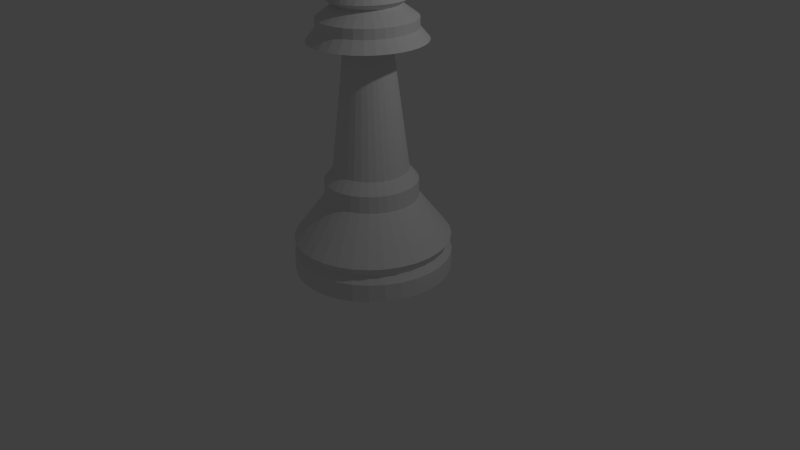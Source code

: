 # Source: king.blend  (saved by Blender 2.69.0; exported with 4.5.12 LTS)
import bpy
from mathutils import Matrix  # noqa: F401  (used for matrix-valued properties, if any)

bpy.ops.wm.read_factory_settings(use_empty=True)
scene = bpy.context.scene
scene.name = 'Scene'

# ---- collections
col_collection_1 = bpy.data.collections.new('Collection 1'); scene.collection.children.link(col_collection_1)

# ---- materials (node trees are filled in below, after node groups)
mat_material_001 = bpy.data.materials.new('Material.001')
mat_material_001.alpha_threshold = 0.0
mat_material_001.use_transparent_shadow = False
mat_material_001.roughness = 0.5
mat_material_001.specular_intensity = 1.0
mat_material_001.line_color = (0.0, 0.0, 0.0, 1.0)

# ---- material node trees

# ---- world
world_world = bpy.data.worlds.new('World'); scene.world = world_world
world_world.color = (0.05088, 0.05088, 0.05088)
world_world.use_sun_shadow = False
world_world.sun_shadow_jitter_overblur = 0.0
world_world.cycles.sampling_method = 'MANUAL'
world_world.cycles.sample_map_resolution = 256

# ---- cameras
cam_camera = bpy.data.cameras.new('Camera')
cam_camera.clip_end = 100.0
cam_camera.lens = 35.0
cam_camera.sensor_width = 32.0
cam_camera.sensor_height = 18.0
cam_camera.ortho_scale = 7.314
cam_camera.dof.focus_distance = 0.0
cam_camera.dof.aperture_fstop = 128.0

# ---- lights
light_lamp = bpy.data.lights.new('Lamp', 'POINT')
light_lamp.transmission_factor = 0.0
light_lamp.cutoff_distance = 30.0
light_lamp.energy = 100.0
light_lamp.shadow_buffer_clip_start = 1.001
light_lamp.shadow_soft_size = 0.1
light_lamp.shadow_maximum_resolution = 0.006
light_lamp.use_absolute_resolution = True
light_lamp.cycles.use_multiple_importance_sampling = False

# ---- meshes
me_cylinder_001 = bpy.data.meshes.new('Cylinder.001')
me_cylinder_001.from_pydata([(0.0, 1.0, -1.0), (0.0, 1.0, 1.0), (0.1951, 0.9808, -1.0), (0.1951, 0.9808, 1.0), (0.3827, 0.9239, -1.0), (0.3827, 0.9239, 1.0), (0.5556, 0.8315, -1.0), (0.5556, 0.8315, 1.0), (0.7071, 0.7071, -1.0), (0.7071, 0.7071, 1.0), (0.8315, 0.5556, -1.0), (0.8315, 0.5556, 1.0), (0.9239, 0.3827, -1.0), (0.9239, 0.3827, 1.0), (0.9808, 0.1951, -1.0), (0.9808, 0.1951, 1.0), (1.0, 7.55e-08, -1.0), (1.0, 7.55e-08, 1.0), (0.9808, -0.1951, -1.0), (0.9808, -0.1951, 1.0), (0.9239, -0.3827, -1.0), (0.9239, -0.3827, 1.0), (0.8315, -0.5556, -1.0), (0.8315, -0.5556, 1.0), (0.7071, -0.7071, -1.0), (0.7071, -0.7071, 1.0), (0.5556, -0.8315, -1.0), (0.5556, -0.8315, 1.0), (0.3827, -0.9239, -1.0), (0.3827, -0.9239, 1.0), (0.1951, -0.9808, -1.0), (0.1951, -0.9808, 1.0), (-3.258e-07, -1.0, -1.0), (-3.258e-07, -1.0, 1.0), (-0.1951, -0.9808, -1.0), (-0.1951, -0.9808, 1.0), (-0.3827, -0.9239, -1.0), (-0.3827, -0.9239, 1.0), (-0.5556, -0.8315, -1.0), (-0.5556, -0.8315, 1.0), (-0.7071, -0.7071, -1.0), (-0.7071, -0.7071, 1.0), (-0.8315, -0.5556, -1.0), (-0.8315, -0.5556, 1.0), (-0.9239, -0.3827, -1.0), (-0.9239, -0.3827, 1.0), (-0.9808, -0.1951, -1.0), (-0.9808, -0.1951, 1.0), (-1.0, 9.656e-07, -1.0), (-1.0, 9.656e-07, 1.0), (-0.9808, 0.1951, -1.0), (-0.9808, 0.1951, 1.0), (-0.9239, 0.3827, -1.0), (-0.9239, 0.3827, 1.0), (-0.8315, 0.5556, -1.0), (-0.8315, 0.5556, 1.0), (-0.7071, 0.7071, -1.0), (-0.7071, 0.7071, 1.0), (-0.5556, 0.8315, -1.0), (-0.5556, 0.8315, 1.0), (-0.3827, 0.9239, -1.0), (-0.3827, 0.9239, 1.0), (-0.1951, 0.9808, -1.0), (-0.1951, 0.9808, 1.0), (0.0, 1.0, 1.0), (0.1951, 0.9808, 1.0), (0.3827, 0.9239, 1.0), (0.5556, 0.8315, 1.0), (0.7071, 0.7071, 1.0), (0.8315, 0.5556, 1.0), (0.9239, 0.3827, 1.0), (0.9808, 0.1951, 1.0), (1.0, 7.55e-08, 1.0), (0.9808, -0.1951, 1.0), (0.9239, -0.3827, 1.0), (0.8315, -0.5556, 1.0), (0.7071, -0.7071, 1.0), (0.5556, -0.8315, 1.0), (0.3827, -0.9239, 1.0), (0.1951, -0.9808, 1.0), (-3.258e-07, -1.0, 1.0), (-0.1951, -0.9808, 1.0), (-0.3827, -0.9239, 1.0), (-0.5556, -0.8315, 1.0), (-0.7071, -0.7071, 1.0), (-0.8315, -0.5556, 1.0), (-0.9239, -0.3827, 1.0), (-0.9808, -0.1951, 1.0), (-1.0, 9.656e-07, 1.0), (-0.9808, 0.1951, 1.0), (-0.9239, 0.3827, 1.0), (-0.8315, 0.5556, 1.0), (-0.7071, 0.7071, 1.0), (-0.5556, 0.8315, 1.0), (-0.3827, 0.9239, 1.0), (-0.1951, 0.9808, 1.0), (7.278e-09, 0.935, 1.783), (0.1824, 0.9171, 1.783), (0.3578, 0.8639, 1.783), (0.5195, 0.7775, 1.783), (0.6612, 0.6612, 1.783), (0.7775, 0.5195, 1.783), (0.8639, 0.3578, 1.783), (0.9171, 0.1824, 1.783), (0.935, 8.911e-08, 1.783), (0.9171, -0.1824, 1.783), (0.8639, -0.3578, 1.783), (0.7775, -0.5195, 1.783), (0.6612, -0.6612, 1.783), (0.5195, -0.7775, 1.783), (0.3578, -0.8639, 1.783), (0.1824, -0.9171, 1.783), (-2.974e-07, -0.935, 1.783), (-0.1824, -0.9171, 1.783), (-0.3578, -0.8639, 1.783), (-0.5195, -0.7775, 1.783), (-0.6612, -0.6612, 1.783), (-0.7775, -0.5195, 1.783), (-0.8639, -0.3578, 1.783), (-0.9171, -0.1824, 1.783), (-0.935, 9.214e-07, 1.783), (-0.9171, 0.1824, 1.783), (-0.8639, 0.3578, 1.783), (-0.7775, 0.5195, 1.783), (-0.6612, 0.6612, 1.783), (-0.5195, 0.7775, 1.783), (-0.3578, 0.8639, 1.783), (-0.1824, 0.9171, 1.783), (-1.973e-10, 0.9929, 2.785), (0.1937, 0.9738, 2.785), (0.38, 0.9173, 2.785), (0.5516, 0.8255, 2.785), (0.7021, 0.7021, 2.785), (0.8255, 0.5516, 2.785), (0.9173, 0.38, 2.785), (0.9738, 0.1937, 2.785), (0.9929, 7.768e-08, 2.785), (0.9738, -0.1937, 2.785), (0.9173, -0.38, 2.785), (0.8255, -0.5516, 2.785), (0.7021, -0.7021, 2.785), (0.5516, -0.8255, 2.785), (0.38, -0.9173, 2.785), (0.1937, -0.9738, 2.785), (-3.237e-07, -0.9929, 2.785), (-0.1937, -0.9738, 2.785), (-0.38, -0.9173, 2.785), (-0.5516, -0.8255, 2.785), (-0.7021, -0.7021, 2.785), (-0.8255, -0.5516, 2.785), (-0.9173, -0.38, 2.785), (-0.9738, -0.1937, 2.785), (-0.9929, 9.614e-07, 2.785), (-0.9738, 0.1937, 2.785), (-0.9173, 0.38, 2.785), (-0.8255, 0.5516, 2.785), (-0.7021, 0.7021, 2.785), (-0.5516, 0.8255, 2.785), (-0.38, 0.9173, 2.785), (-0.1937, 0.9738, 2.785), (1.279e-08, 0.585, 7.436), (0.1141, 0.5738, 7.436), (0.2239, 0.5405, 7.436), (0.325, 0.4864, 7.436), (0.4137, 0.4137, 7.436), (0.4864, 0.325, 7.436), (0.5405, 0.2239, 7.436), (0.5738, 0.1141, 7.436), (0.585, 1.812e-07, 7.436), (0.5738, -0.1141, 7.436), (0.5405, -0.2239, 7.436), (0.4864, -0.325, 7.436), (0.4137, -0.4137, 7.436), (0.325, -0.4864, 7.436), (0.2239, -0.5405, 7.436), (0.1141, -0.5738, 7.436), (-1.778e-07, -0.585, 7.436), (-0.1141, -0.5738, 7.436), (-0.2239, -0.5405, 7.436), (-0.325, -0.4864, 7.436), (-0.4137, -0.4137, 7.436), (-0.4864, -0.325, 7.436), (-0.5405, -0.2239, 7.436), (-0.5738, -0.1141, 7.436), (-0.585, 7.019e-07, 7.436), (-0.5738, 0.1141, 7.436), (-0.5405, 0.2239, 7.436), (-0.4864, 0.325, 7.436), (-0.4137, 0.4137, 7.436), (-0.325, 0.4864, 7.436), (-0.2239, 0.5405, 7.436), (-0.1141, 0.5738, 7.436), (1.698e-08, 0.585, 9.318), (0.1141, 0.5738, 9.318), (0.2239, 0.5405, 9.318), (0.325, 0.4864, 9.318), (0.4137, 0.4137, 9.318), (0.4864, 0.325, 9.318), (0.5405, 0.2239, 9.318), (0.5738, 0.1141, 9.318), (0.585, 1.812e-07, 9.318), (0.5738, -0.1141, 9.318), (0.5405, -0.2239, 9.318), (0.4864, -0.325, 9.318), (0.4137, -0.4137, 9.318), (0.325, -0.4864, 9.318), (0.2239, -0.5405, 9.318), (0.1141, -0.5738, 9.318), (-1.736e-07, -0.585, 9.318), (-0.1141, -0.5738, 9.318), (-0.2239, -0.5405, 9.318), (-0.325, -0.4864, 9.318), (-0.4137, -0.4137, 9.318), (-0.4864, -0.325, 9.318), (-0.5405, -0.2239, 9.318), (-0.5738, -0.1141, 9.318), (-0.585, 7.019e-07, 9.318), (-0.5738, 0.1141, 9.318), (-0.5405, 0.2239, 9.318), (-0.4864, 0.325, 9.318), (-0.4137, 0.4137, 9.318), (-0.325, 0.4864, 9.318), (-0.2239, 0.5405, 9.318), (-0.1141, 0.5738, 9.318), (1.698e-08, 0.585, 9.318), (0.1141, 0.5738, 9.318), (0.2239, 0.5405, 9.318), (0.325, 0.4864, 9.318), (0.4137, 0.4137, 9.318), (0.4864, 0.325, 9.318), (0.5405, 0.2239, 9.318), (0.5738, 0.1141, 9.318), (0.585, 1.812e-07, 9.318), (0.5738, -0.1141, 9.318), (0.5405, -0.2239, 9.318), (0.4864, -0.325, 9.318), (0.4137, -0.4137, 9.318), (0.325, -0.4864, 9.318), (0.2239, -0.5405, 9.318), (0.1141, -0.5738, 9.318), (-1.736e-07, -0.585, 9.318), (-0.1141, -0.5738, 9.318), (-0.2239, -0.5405, 9.318), (-0.325, -0.4864, 9.318), (-0.4137, -0.4137, 9.318), (-0.4864, -0.325, 9.318), (-0.5405, -0.2239, 9.318), (-0.5738, -0.1141, 9.318), (-0.585, 7.019e-07, 9.318), (-0.5738, 0.1141, 9.318), (-0.5405, 0.2239, 9.318), (-0.4864, 0.325, 9.318), (-0.4137, 0.4137, 9.318), (-0.325, 0.4864, 9.318), (-0.2239, 0.5405, 9.318), (-0.1141, 0.5738, 9.318), (1.209e-08, 0.4726, 10.54), (0.0922, 0.4635, 10.54), (0.1808, 0.4366, 10.54), (0.2626, 0.3929, 10.54), (0.3342, 0.3342, 10.54), (0.3929, 0.2626, 10.54), (0.4366, 0.1808, 10.54), (0.4635, 0.0922, 10.54), (0.4726, 2.105e-07, 10.54), (0.4635, -0.0922, 10.54), (0.4366, -0.1808, 10.54), (0.3929, -0.2626, 10.54), (0.3342, -0.3342, 10.54), (0.2626, -0.3929, 10.54), (0.1808, -0.4366, 10.54), (0.0922, -0.4635, 10.54), (-1.419e-07, -0.4726, 10.54), (-0.0922, -0.4635, 10.54), (-0.1808, -0.4366, 10.54), (-0.2626, -0.3929, 10.54), (-0.3342, -0.3342, 10.54), (-0.3929, -0.2626, 10.54), (-0.4366, -0.1808, 10.54), (-0.4635, -0.0922, 10.54), (-0.4726, 6.311e-07, 10.54), (-0.4635, 0.0922, 10.54), (-0.4366, 0.1809, 10.54), (-0.3929, 0.2626, 10.54), (-0.3342, 0.3342, 10.54), (-0.2626, 0.3929, 10.54), (-0.1808, 0.4366, 10.54), (-0.0922, 0.4635, 10.54), (2.932e-07, 0.2946, 23.44), (0.05748, 0.289, 23.44), (0.1127, 0.2722, 23.44), (0.1637, 0.245, 23.44), (0.2083, 0.2083, 23.44), (0.245, 0.1637, 23.44), (0.2722, 0.1127, 23.44), (0.289, 0.05748, 23.44), (0.2946, 2.48e-07, 23.44), (0.289, -0.05748, 23.44), (0.2722, -0.1127, 23.44), (0.245, -0.1637, 23.44), (0.2083, -0.2083, 23.44), (0.1637, -0.245, 23.44), (0.1127, -0.2722, 23.44), (0.05748, -0.289, 23.44), (1.972e-07, -0.2946, 23.44), (-0.05748, -0.289, 23.44), (-0.1127, -0.2722, 23.44), (-0.1637, -0.245, 23.44), (-0.2083, -0.2083, 23.44), (-0.245, -0.1637, 23.44), (-0.2722, -0.1127, 23.44), (-0.289, -0.05748, 23.44), (-0.2946, 5.102e-07, 23.44), (-0.289, 0.05748, 23.44), (-0.2722, 0.1127, 23.44), (-0.245, 0.1637, 23.44), (-0.2083, 0.2083, 23.44), (-0.1637, 0.245, 23.44), (-0.1127, 0.2722, 23.44), (-0.05748, 0.289, 23.44), (2.088e-07, 0.7218, 24.36), (0.1408, 0.708, 24.36), (0.2762, 0.6669, 24.36), (0.401, 0.6002, 24.36), (0.5104, 0.5104, 24.36), (0.6002, 0.401, 24.36), (0.6669, 0.2762, 24.36), (0.708, 0.1408, 24.36), (0.7218, 1.484e-07, 24.36), (0.708, -0.1408, 24.36), (0.6669, -0.2762, 24.36), (0.6002, -0.401, 24.36), (0.5104, -0.5104, 24.36), (0.401, -0.6002, 24.36), (0.2762, -0.6669, 24.36), (0.1408, -0.708, 24.36), (-2.645e-08, -0.7218, 24.36), (-0.1408, -0.708, 24.36), (-0.2762, -0.6669, 24.36), (-0.401, -0.6002, 24.36), (-0.5104, -0.5104, 24.36), (-0.6002, -0.401, 24.36), (-0.6669, -0.2762, 24.36), (-0.708, -0.1408, 24.36), (-0.7218, 7.909e-07, 24.36), (-0.708, 0.1408, 24.36), (-0.6669, 0.2762, 24.36), (-0.6002, 0.401, 24.36), (-0.5104, 0.5104, 24.36), (-0.401, 0.6002, 24.36), (-0.2762, 0.6669, 24.36), (-0.1408, 0.708, 24.36), (1.564e-07, 0.6028, 25.57), (0.1176, 0.5912, 25.57), (0.2307, 0.5569, 25.57), (0.3349, 0.5012, 25.57), (0.4262, 0.4262, 25.57), (0.5012, 0.3349, 25.57), (0.5569, 0.2307, 25.57), (0.5912, 0.1176, 25.57), (0.6028, 1.703e-07, 25.57), (0.5912, -0.1176, 25.57), (0.5569, -0.2307, 25.57), (0.5012, -0.3349, 25.57), (0.4262, -0.4262, 25.57), (0.3349, -0.5012, 25.57), (0.2307, -0.5569, 25.57), (0.1176, -0.5912, 25.57), (-4.004e-08, -0.6028, 25.57), (-0.1176, -0.5912, 25.57), (-0.2307, -0.5569, 25.57), (-0.3349, -0.5012, 25.57), (-0.4262, -0.4262, 25.57), (-0.5012, -0.3349, 25.57), (-0.5569, -0.2307, 25.57), (-0.5912, -0.1176, 25.57), (-0.6028, 7.069e-07, 25.57), (-0.5912, 0.1176, 25.57), (-0.5569, 0.2307, 25.57), (-0.5012, 0.3349, 25.57), (-0.4262, 0.4262, 25.57), (-0.3349, 0.5012, 25.57), (-0.2307, 0.5569, 25.57), (-0.1176, 0.5912, 25.57), (1.182e-07, 0.6028, 26.62), (0.1176, 0.5912, 26.62), (0.2307, 0.5569, 26.62), (0.3349, 0.5012, 26.62), (0.4262, 0.4262, 26.62), (0.5012, 0.3349, 26.62), (0.5569, 0.2307, 26.62), (0.5912, 0.1176, 26.62), (0.6028, 1.703e-07, 26.62), (0.5912, -0.1176, 26.62), (0.5569, -0.2307, 26.62), (0.5012, -0.3349, 26.62), (0.4262, -0.4262, 26.62), (0.3349, -0.5012, 26.62), (0.2307, -0.5569, 26.62), (0.1176, -0.5912, 26.62), (-7.822e-08, -0.6028, 26.62), (-0.1176, -0.5912, 26.62), (-0.2307, -0.5569, 26.62), (-0.3349, -0.5012, 26.62), (-0.4262, -0.4262, 26.62), (-0.5012, -0.3349, 26.62), (-0.5569, -0.2307, 26.62), (-0.5912, -0.1176, 26.62), (-0.6028, 7.069e-07, 26.62), (-0.5912, 0.1176, 26.62), (-0.5569, 0.2307, 26.62), (-0.5012, 0.3349, 26.62), (-0.4262, 0.4262, 26.62), (-0.3349, 0.5012, 26.62), (-0.2307, 0.5569, 26.62), (-0.1176, 0.5912, 26.62), (7.637e-08, 0.3981, 27.94), (0.07767, 0.3905, 27.94), (0.1524, 0.3678, 27.94), (0.2212, 0.331, 27.94), (0.2815, 0.2815, 27.94), (0.331, 0.2212, 27.94), (0.3678, 0.1524, 27.94), (0.3905, 0.07767, 27.94), (0.3981, 2.067e-07, 27.94), (0.3905, -0.07767, 27.94), (0.3678, -0.1524, 27.94), (0.331, -0.2212, 27.94), (0.2815, -0.2815, 27.94), (0.2212, -0.331, 27.94), (0.1524, -0.3678, 27.94), (0.07767, -0.3905, 27.94), (-5.335e-08, -0.3981, 27.94), (-0.07767, -0.3905, 27.94), (-0.1524, -0.3678, 27.94), (-0.2212, -0.331, 27.94), (-0.2815, -0.2815, 27.94), (-0.331, -0.2212, 27.94), (-0.3678, -0.1524, 27.94), (-0.3905, -0.07767, 27.94), (-0.3981, 5.611e-07, 27.94), (-0.3905, 0.07767, 27.94), (-0.3678, 0.1524, 27.94), (-0.331, 0.2212, 27.94), (-0.2815, 0.2815, 27.94), (-0.2212, 0.331, 27.94), (-0.1524, 0.3678, 27.94), (-0.07767, 0.3905, 27.94), (6.879e-08, 0.4902, 28.54), (0.09563, 0.4807, 28.54), (0.1876, 0.4529, 28.54), (0.2723, 0.4076, 28.54), (0.3466, 0.3466, 28.54), (0.4076, 0.2723, 28.54), (0.4529, 0.1876, 28.54), (0.4807, 0.09563, 28.54), (0.4902, 1.912e-07, 28.54), (0.4807, -0.09563, 28.54), (0.4529, -0.1876, 28.54), (0.4076, -0.2723, 28.54), (0.3466, -0.3466, 28.54), (0.2723, -0.4076, 28.54), (0.1876, -0.4529, 28.54), (0.09563, -0.4807, 28.54), (-9.092e-08, -0.4902, 28.54), (-0.09563, -0.4807, 28.54), (-0.1876, -0.4529, 28.54), (-0.2723, -0.4076, 28.54), (-0.3466, -0.3466, 28.54), (-0.4076, -0.2723, 28.54), (-0.4529, -0.1876, 28.54), (-0.4807, -0.09563, 28.54), (-0.4902, 6.275e-07, 28.54), (-0.4807, 0.09563, 28.54), (-0.4529, 0.1876, 28.54), (-0.4076, 0.2723, 28.54), (-0.3466, 0.3466, 28.54), (-0.2723, 0.4076, 28.54), (-0.1876, 0.4529, 28.54), (-0.09563, 0.4807, 28.54), (7.628e-08, 0.4478, 29.22), (0.08735, 0.4392, 29.22), (0.1714, 0.4137, 29.22), (0.2488, 0.3723, 29.22), (0.3166, 0.3166, 29.22), (0.3723, 0.2488, 29.22), (0.4137, 0.1714, 29.22), (0.4392, 0.08735, 29.22), (0.4478, 1.998e-07, 29.22), (0.4392, -0.08735, 29.22), (0.4137, -0.1714, 29.22), (0.3723, -0.2488, 29.22), (0.3166, -0.3166, 29.22), (0.2488, -0.3723, 29.22), (0.1714, -0.4137, 29.22), (0.08735, -0.4392, 29.22), (-6.962e-08, -0.4478, 29.22), (-0.08735, -0.4392, 29.22), (-0.1714, -0.4137, 29.22), (-0.2488, -0.3723, 29.22), (-0.3166, -0.3166, 29.22), (-0.3723, -0.2488, 29.22), (-0.4137, -0.1714, 29.22), (-0.4392, -0.08735, 29.22), (-0.4478, 5.984e-07, 29.22), (-0.4392, 0.08735, 29.22), (-0.4137, 0.1714, 29.22), (-0.3723, 0.2488, 29.22), (-0.3166, 0.3166, 29.22), (-0.2488, 0.3723, 29.22), (-0.1714, 0.4137, 29.22), (-0.08735, 0.4392, 29.22), (4.755e-07, 0.6816, 35.46), (0.133, 0.6685, 35.46), (0.2609, 0.6298, 35.46), (0.3787, 0.5668, 35.46), (0.482, 0.482, 35.46), (0.5668, 0.3787, 35.46), (0.6298, 0.2609, 35.46), (0.6685, 0.133, 35.46), (0.6816, 1.626e-07, 35.46), (0.6685, -0.133, 35.46), (0.6298, -0.2609, 35.46), (0.5668, -0.3787, 35.46), (0.482, -0.482, 35.46), (0.3787, -0.5668, 35.46), (0.2609, -0.6298, 35.46), (0.133, -0.6685, 35.46), (2.534e-07, -0.6816, 35.46), (-0.133, -0.6685, 35.46), (-0.2609, -0.6298, 35.46), (-0.3787, -0.5668, 35.46), (-0.482, -0.482, 35.46), (-0.5668, -0.3787, 35.46), (-0.6298, -0.2609, 35.46), (-0.6685, -0.133, 35.46), (-0.6816, 7.694e-07, 35.46), (-0.6685, 0.133, 35.46), (-0.6298, 0.2609, 35.46), (-0.5668, 0.3787, 35.46), (-0.482, 0.482, 35.46), (-0.3787, 0.5668, 35.46), (-0.2609, 0.6298, 35.46), (-0.133, 0.6685, 35.46), (4.14e-07, 0.2267, 36.51), (0.04423, 0.2224, 36.51), (0.08676, 0.2095, 36.51), (0.126, 0.1885, 36.51), (0.1603, 0.1603, 36.51), (0.1885, 0.126, 36.51), (0.2095, 0.08676, 36.51), (0.2224, 0.04423, 36.51), (0.2267, 2.48e-07, 36.51), (0.2224, -0.04423, 36.51), (0.2095, -0.08676, 36.51), (0.1885, -0.126, 36.51), (0.1603, -0.1603, 36.51), (0.126, -0.1885, 36.51), (0.08676, -0.2095, 36.51), (0.04423, -0.2224, 36.51), (3.401e-07, -0.2267, 36.51), (-0.04423, -0.2224, 36.51), (-0.08676, -0.2095, 36.51), (-0.126, -0.1885, 36.51), (-0.1603, -0.1603, 36.51), (-0.1885, -0.126, 36.51), (-0.2095, -0.08676, 36.51), (-0.2224, -0.04423, 36.51), (-0.2267, 4.498e-07, 36.51), (-0.2224, 0.04423, 36.51), (-0.2095, 0.08676, 36.51), (-0.1885, 0.126, 36.51), (-0.1603, 0.1603, 36.51), (-0.126, 0.1885, 36.51), (-0.08676, 0.2095, 36.51), (-0.04423, 0.2224, 36.51), (3.591e-07, 0.2267, 37.63), (0.04423, 0.2224, 37.63), (0.08676, 0.2095, 37.63), (0.126, 0.1885, 37.63), (0.1603, 0.1603, 37.63), (0.1885, 0.126, 37.63), (0.2095, 0.08676, 37.63), (0.2224, 0.04423, 37.63), (0.2267, 2.48e-07, 37.63), (0.2224, -0.04423, 37.63), (0.2095, -0.08676, 37.63), (0.1885, -0.126, 37.63), (0.1603, -0.1603, 37.63), (0.126, -0.1885, 37.63), (0.08676, -0.2095, 37.63), (0.04423, -0.2224, 37.63), (2.852e-07, -0.2267, 37.63), (-0.04423, -0.2224, 37.63), (-0.08676, -0.2095, 37.63), (-0.126, -0.1885, 37.63), (-0.1603, -0.1603, 37.63), (-0.1885, -0.126, 37.63), (-0.2095, -0.08676, 37.63), (-0.2224, -0.04423, 37.63), (-0.2267, 4.498e-07, 37.63), (-0.2224, 0.04423, 37.63), (-0.2095, 0.08676, 37.63), (-0.1885, 0.126, 37.63), (-0.1603, 0.1603, 37.63), (-0.126, 0.1885, 37.63), (-0.08676, 0.2095, 37.63), (-0.04423, 0.2224, 37.63), (3.472e-07, 0.2056, 38.33), (0.0401, 0.2016, 38.33), (0.07867, 0.1899, 38.33), (0.1142, 0.1709, 38.33), (0.1454, 0.1454, 38.33), (0.1709, 0.1142, 38.33), (0.1899, 0.07867, 38.33), (0.2016, 0.0401, 38.33), (0.2056, 2.523e-07, 38.33), (0.2016, -0.0401, 38.33), (0.1899, -0.07867, 38.33), (0.1709, -0.1142, 38.33), (0.1454, -0.1454, 38.33), (0.1142, -0.1709, 38.33), (0.07867, -0.1899, 38.33), (0.0401, -0.2016, 38.33), (2.802e-07, -0.2056, 38.33), (-0.0401, -0.2016, 38.33), (-0.07867, -0.1899, 38.33), (-0.1142, -0.1709, 38.33), (-0.1454, -0.1454, 38.33), (-0.1709, -0.1142, 38.33), (-0.1899, -0.07867, 38.33), (-0.2016, -0.0401, 38.33), (-0.2056, 4.353e-07, 38.33), (-0.2016, 0.0401, 38.33), (-0.1899, 0.07867, 38.33), (-0.1709, 0.1142, 38.33), (-0.1454, 0.1454, 38.33), (-0.1142, 0.1709, 38.33), (-0.07867, 0.1899, 38.33), (-0.0401, 0.2016, 38.33), (3.751e-07, 0.2056, 38.61), (0.0401, 0.2016, 38.61), (0.07867, 0.1899, 38.61), (0.1142, 0.1709, 38.61), (0.1454, 0.1454, 38.61), (0.1709, 0.1142, 38.61), (0.1899, 0.07867, 38.61), (0.2016, 0.0401, 38.61), (0.2056, 2.523e-07, 38.61), (0.2016, -0.0401, 38.61), (0.1899, -0.07867, 38.61), (0.1709, -0.1142, 38.61), (0.1454, -0.1454, 38.61), (0.1142, -0.1709, 38.61), (0.07867, -0.1899, 38.61), (0.0401, -0.2016, 38.61), (3.081e-07, -0.2056, 38.61), (-0.0401, -0.2016, 38.61), (-0.07867, -0.1899, 38.61), (-0.1142, -0.1709, 38.61), (-0.1454, -0.1454, 38.61), (-0.1709, -0.1142, 38.61), (-0.1899, -0.07867, 38.61), (-0.2016, -0.0401, 38.61), (-0.2056, 4.353e-07, 38.61), (-0.2016, 0.0401, 38.61), (-0.1899, 0.07867, 38.61), (-0.1709, 0.1142, 38.61), (-0.1454, 0.1454, 38.61), (-0.1142, 0.1709, 38.61), (-0.07867, 0.1899, 38.61), (-0.0401, 0.2016, 38.61), (3.818e-07, 0.3707, 38.61), (0.07233, 0.3636, 38.61), (0.1419, 0.3425, 38.61), (0.206, 0.3083, 38.61), (0.2622, 0.2622, 38.61), (0.3083, 0.206, 38.61), (0.3425, 0.1419, 38.61), (0.3636, 0.07233, 38.61), (0.3707, 2.216e-07, 38.61), (0.3636, -0.07233, 38.61), (0.3425, -0.1419, 38.61), (0.3083, -0.206, 38.61), (0.2622, -0.2622, 38.61), (0.206, -0.3083, 38.61), (0.1419, -0.3425, 38.61), (0.07233, -0.3636, 38.61), (2.609e-07, -0.3707, 38.61), (-0.07233, -0.3636, 38.61), (-0.1419, -0.3425, 38.61), (-0.206, -0.3083, 38.61), (-0.2622, -0.2622, 38.61), (-0.3083, -0.206, 38.61), (-0.3425, -0.1419, 38.61), (-0.3636, -0.07233, 38.61), (-0.3707, 5.516e-07, 38.61), (-0.3636, 0.07233, 38.61), (-0.3425, 0.1419, 38.61), (-0.3083, 0.206, 38.61), (-0.2622, 0.2622, 38.61), (-0.206, 0.3083, 38.61), (-0.1419, 0.3425, 38.61), (-0.07233, 0.3636, 38.61), (3.464e-07, 0.3707, 41.01), (0.07233, 0.3636, 41.01), (0.1419, 0.3425, 41.01), (0.206, 0.3083, 41.01), (0.2622, 0.2622, 41.01), (0.3083, 0.206, 41.01), (0.3425, 0.1419, 41.01), (0.3636, 0.07233, 41.01), (0.3707, 2.216e-07, 41.01), (0.3636, -0.07233, 41.01), (0.3425, -0.1419, 41.01), (0.3083, -0.206, 41.01), (0.2622, -0.2622, 41.01), (0.206, -0.3083, 41.01), (0.1419, -0.3425, 41.01), (0.07233, -0.3636, 41.01), (2.256e-07, -0.3707, 41.01), (-0.07233, -0.3636, 41.01), (-0.1419, -0.3425, 41.01), (-0.206, -0.3083, 41.01), (-0.2622, -0.2622, 41.01), (-0.3083, -0.206, 41.01), (-0.3425, -0.1419, 41.01), (-0.3636, -0.07233, 41.01), (-0.3707, 5.516e-07, 41.01), (-0.3636, 0.07233, 41.01), (-0.3425, 0.1419, 41.01), (-0.3083, 0.206, 41.01), (-0.2622, 0.2622, 41.01), (-0.206, 0.3083, 41.01), (-0.1419, 0.3425, 41.01), (-0.07233, 0.3636, 41.01), (3.172e-07, -0.1928, 41.14), (-0.03761, -0.1891, 41.14), (-0.07378, -0.1781, 41.14), (-0.1071, -0.1603, 41.14), (-0.1363, -0.1363, 41.14), (-0.1603, -0.1071, 41.14), (-0.1781, -0.07378, 41.14), (-0.1891, -0.03761, 41.14), (-0.1928, 3.477e-07, 41.14), (-0.1891, 0.03761, 41.14), (-0.1781, 0.07378, 41.14), (-0.1603, 0.1071, 41.14), (-0.1363, 0.1363, 41.14), (-0.1071, 0.1603, 41.14), (-0.07378, 0.1781, 41.14), (-0.03761, 0.1891, 41.14), (3.8e-07, 0.1928, 41.14), (0.03761, 0.1891, 41.14), (0.07378, 0.1781, 41.14), (0.1071, 0.1603, 41.14), (0.1363, 0.1363, 41.14), (0.1603, 0.1071, 41.14), (0.1781, 0.07378, 41.14), (0.1891, 0.03761, 41.14), (0.1928, 1.761e-07, 41.14), (0.1891, -0.03761, 41.14), (0.1781, -0.07378, 41.14), (0.1603, -0.1071, 41.14), (0.1363, -0.1363, 41.14), (0.1071, -0.1603, 41.14), (0.07378, -0.1781, 41.14), (0.03761, -0.1891, 41.14), (2.944e-07, -0.1928, 42.85), (-0.03761, -0.1891, 42.85), (-0.07378, -0.1781, 42.85), (-0.1071, -0.1603, 42.85), (-0.1363, -0.1363, 42.85), (-0.1603, -0.1071, 42.85), (-0.1781, -0.07378, 42.85), (-0.1891, -0.03761, 42.85), (-0.1928, 3.477e-07, 42.85), (-0.1891, 0.03761, 42.85), (-0.1781, 0.07378, 42.85), (-0.1603, 0.1071, 42.85), (-0.1363, 0.1363, 42.85), (-0.1071, 0.1603, 42.85), (-0.07378, 0.1781, 42.85), (-0.03761, 0.1891, 42.85), (3.572e-07, 0.1928, 42.85), (0.03761, 0.1891, 42.85), (0.07378, 0.1781, 42.85), (0.1071, 0.1603, 42.85), (0.1363, 0.1363, 42.85), (0.1603, 0.1071, 42.85), (0.1781, 0.07378, 42.85), (0.1891, 0.03761, 42.85), (0.1928, 1.761e-07, 42.85), (0.1891, -0.03761, 42.85), (0.1781, -0.07378, 42.85), (0.1603, -0.1071, 42.85), (0.1363, -0.1363, 42.85), (0.1071, -0.1603, 42.85), (0.07378, -0.1781, 42.85), (0.03761, -0.1891, 42.85), (-0.9171, -0.1824, 1.783), (-0.8639, -0.3578, 1.783), (0.1824, 0.9171, 1.783), (7.278e-09, 0.935, 1.783), (0.6612, -0.6612, 1.783), (0.7775, -0.5195, 1.783), (-0.1824, 0.9171, 1.783), (-0.7775, -0.5195, 1.783), (-0.6612, -0.6612, 1.783), (0.8639, -0.3578, 1.783), (0.9171, -0.1824, 1.783), (-0.3578, 0.8639, 1.783), (-0.5195, 0.7775, 1.783), (-0.5195, -0.7775, 1.783), (-0.3578, -0.8639, 1.783), (0.935, 8.911e-08, 1.783), (0.9171, 0.1824, 1.783), (-0.6612, 0.6612, 1.783), (-0.7775, 0.5195, 1.783), (-0.1824, -0.9171, 1.783), (-2.974e-07, -0.935, 1.783), (0.8639, 0.3578, 1.783), (0.7775, 0.5195, 1.783), (-0.8639, 0.3578, 1.783), (-0.9171, 0.1824, 1.783), (0.6612, 0.6612, 1.783), (0.5195, 0.7775, 1.783), (0.1824, -0.9171, 1.783), (0.3578, -0.8639, 1.783), (-0.935, 9.214e-07, 1.783), (0.3578, 0.8639, 1.783), (0.5195, -0.7775, 1.783), (-0.2751, -0.114, 23.21), (-0.2476, -0.1654, 23.21), (0.2476, -0.1654, 23.21), (0.2751, -0.114, 23.21), (-0.05809, 0.292, 23.21), (-0.114, 0.2751, 23.21), (-0.2106, -0.2106, 23.21), (-0.1654, -0.2476, 23.21), (0.292, -0.05809, 23.21), (0.2978, 2.473e-07, 23.21), (-0.1654, 0.2476, 23.21), (-0.2106, 0.2106, 23.21), (-0.114, -0.2751, 23.21), (-0.05809, -0.292, 23.21), (0.292, 0.05809, 23.21), (0.2751, 0.114, 23.21), (-0.2476, 0.1654, 23.21), (-0.2751, 0.114, 23.21), (0.2476, 0.1654, 23.21), (0.2106, 0.2106, 23.21), (1.912e-07, -0.2978, 23.21), (0.05809, -0.292, 23.21), (-0.292, 0.05809, 23.21), (-0.2978, 5.124e-07, 23.21), (0.1654, 0.2476, 23.21), (0.114, 0.2751, 23.21), (0.114, -0.2751, 23.21), (0.1654, -0.2476, 23.21), (-0.292, -0.05809, 23.21), (0.05809, 0.292, 23.21), (2.882e-07, 0.2978, 23.21), (0.2106, -0.2106, 23.21), (-0.4366, -0.1808, 10.54), (0.3929, -0.2626, 10.54), (-0.0922, 0.4635, 10.54), (-0.3342, -0.3342, 10.54), (0.4635, -0.0922, 10.54), (-0.2626, 0.3929, 10.54), (-0.1808, -0.4366, 10.54), (0.4635, 0.0922, 10.54), (-0.3929, 0.2626, 10.54), (0.3929, 0.2626, 10.54), (-1.419e-07, -0.4726, 10.54), (-0.4635, 0.0922, 10.54), (0.2626, 0.3929, 10.54), (0.1808, -0.4366, 10.54), (-0.4635, -0.0922, 10.54), (0.0922, 0.4635, 10.54), (0.3342, -0.3342, 10.54), (-0.3929, -0.2626, 10.54), (0.4366, -0.1808, 10.54), (-0.1808, 0.4366, 10.54), (-0.2626, -0.3929, 10.54), (0.4726, 2.105e-07, 10.54), (-0.3342, 0.3342, 10.54), (-0.0922, -0.4635, 10.54), (0.4366, 0.1808, 10.54), (-0.4366, 0.1809, 10.54), (0.3342, 0.3342, 10.54), (0.0922, -0.4635, 10.54), (-0.4726, 6.311e-07, 10.54), (0.1808, 0.4366, 10.54), (0.2626, -0.3929, 10.54), (1.209e-08, 0.4726, 10.54), (-0.4864, 0.325, 9.318), (-0.5405, 0.2239, 9.318), (0.4864, 0.325, 9.318), (0.4137, 0.4137, 9.318), (-1.736e-07, -0.585, 9.318), (0.1141, -0.5738, 9.318), (-0.5738, 0.1141, 9.318), (-0.585, 7.019e-07, 9.318), (0.325, 0.4864, 9.318), (0.2239, 0.5405, 9.318), (0.2239, -0.5405, 9.318), (0.325, -0.4864, 9.318), (-0.5738, -0.1141, 9.318), (-0.5405, -0.2239, 9.318), (0.1141, 0.5738, 9.318), (1.698e-08, 0.585, 9.318), (0.4137, -0.4137, 9.318), (0.4864, -0.325, 9.318), (-0.1141, 0.5738, 9.318), (-0.4864, -0.325, 9.318), (-0.4137, -0.4137, 9.318), (0.5405, -0.2239, 9.318), (0.5738, -0.1141, 9.318), (-0.2239, 0.5405, 9.318), (-0.325, 0.4864, 9.318), (-0.325, -0.4864, 9.318), (-0.2239, -0.5405, 9.318), (0.585, 1.812e-07, 9.318), (0.5738, 0.1141, 9.318), (-0.4137, 0.4137, 9.318), (-0.1141, -0.5738, 9.318), (0.5405, 0.2239, 9.318), (-0.4864, 0.325, 7.436), (0.4864, 0.325, 7.436), (-1.778e-07, -0.585, 7.436), (-0.5738, 0.1141, 7.436), (0.325, 0.4864, 7.436), (0.2239, -0.5405, 7.436), (-0.5738, -0.1141, 7.436), (0.1141, 0.5738, 7.436), (0.4137, -0.4137, 7.436), (-0.4864, -0.325, 7.436), (0.5405, -0.2239, 7.436), (-0.2239, 0.5405, 7.436), (-0.325, -0.4864, 7.436), (0.585, 1.812e-07, 7.436), (-0.4137, 0.4137, 7.436), (-0.1141, -0.5738, 7.436), (0.5405, 0.2239, 7.436), (-0.5405, 0.2239, 7.436), (0.4137, 0.4137, 7.436), (0.1141, -0.5738, 7.436), (-0.585, 7.019e-07, 7.436), (0.2239, 0.5405, 7.436), (0.325, -0.4864, 7.436), (-0.5405, -0.2239, 7.436), (1.279e-08, 0.585, 7.436), (0.4864, -0.325, 7.436), (-0.1141, 0.5738, 7.436), (-0.4137, -0.4137, 7.436), (0.5738, -0.1141, 7.436), (-0.325, 0.4864, 7.436), (-0.2239, -0.5405, 7.436), (0.5738, 0.1141, 7.436), (-0.9738, 0.1937, 2.785), (-0.9929, 9.614e-07, 2.785), (0.5516, 0.8255, 2.785), (0.38, 0.9173, 2.785), (0.38, -0.9173, 2.785), (0.5516, -0.8255, 2.785), (-0.9738, -0.1937, 2.785), (-0.9173, -0.38, 2.785), (0.1937, 0.9738, 2.785), (-1.973e-10, 0.9929, 2.785), (0.7021, -0.7021, 2.785), (0.8255, -0.5516, 2.785), (-0.1937, 0.9738, 2.785), (-0.8255, -0.5516, 2.785), (-0.7021, -0.7021, 2.785), (0.9173, -0.38, 2.785), (0.9738, -0.1937, 2.785), (-0.38, 0.9173, 2.785), (-0.5516, 0.8255, 2.785), (-0.5516, -0.8255, 2.785), (-0.38, -0.9173, 2.785), (0.9929, 7.768e-08, 2.785), (0.9738, 0.1937, 2.785), (-0.7021, 0.7021, 2.785), (-0.8255, 0.5516, 2.785), (-0.1937, -0.9738, 2.785), (-3.237e-07, -0.9929, 2.785), (0.9173, 0.38, 2.785), (0.8255, 0.5516, 2.785), (-0.9173, 0.38, 2.785), (0.7021, 0.7021, 2.785), (0.1937, -0.9738, 2.785), (7.278e-09, 0.935, 1.783), (-0.1824, 0.9171, 1.783), (-0.7775, -0.5195, 1.783), (-0.6612, -0.6612, 1.783), (0.8639, -0.3578, 1.783), (0.9171, -0.1824, 1.783), (-0.3578, 0.8639, 1.783), (-0.5195, 0.7775, 1.783), (-0.5195, -0.7775, 1.783), (-0.3578, -0.8639, 1.783), (0.935, 8.911e-08, 1.783), (0.9171, 0.1824, 1.783), (-0.6612, 0.6612, 1.783), (-0.7775, 0.5195, 1.783), (-0.1824, -0.9171, 1.783), (-2.974e-07, -0.935, 1.783), (0.8639, 0.3578, 1.783), (0.7775, 0.5195, 1.783), (-0.8639, 0.3578, 1.783), (-0.9171, 0.1824, 1.783), (0.6612, 0.6612, 1.783), (0.5195, 0.7775, 1.783), (0.1824, -0.9171, 1.783), (0.3578, -0.8639, 1.783), (-0.935, 9.214e-07, 1.783), (-0.9171, -0.1824, 1.783), (0.3578, 0.8639, 1.783), (0.1824, 0.9171, 1.783), (0.5195, -0.7775, 1.783), (0.6612, -0.6612, 1.783), (-0.8639, -0.3578, 1.783), (0.7775, -0.5195, 1.783), (-0.9173, -0.38, 2.785), (-1.973e-10, 0.9929, 2.785), (0.8255, -0.5516, 2.785), (-0.1937, 0.9738, 2.785), (-0.7021, -0.7021, 2.785), (0.9738, -0.1937, 2.785), (-0.5516, 0.8255, 2.785), (-0.38, -0.9173, 2.785), (0.9738, 0.1937, 2.785), (-0.8255, 0.5516, 2.785), (-3.237e-07, -0.9929, 2.785), (0.8255, 0.5516, 2.785), (-0.9738, 0.1937, 2.785), (0.5516, 0.8255, 2.785), (0.38, -0.9173, 2.785), (-0.9738, -0.1937, 2.785), (0.1937, 0.9738, 2.785), (0.7021, -0.7021, 2.785), (-0.8255, -0.5516, 2.785), (0.9173, -0.38, 2.785), (-0.38, 0.9173, 2.785), (-0.5516, -0.8255, 2.785), (0.9929, 7.768e-08, 2.785), (-0.7021, 0.7021, 2.785), (-0.1937, -0.9738, 2.785), (0.9173, 0.38, 2.785), (-0.9173, 0.38, 2.785), (0.7021, 0.7021, 2.785), (0.1937, -0.9738, 2.785), (-0.9929, 9.614e-07, 2.785), (0.38, 0.9173, 2.785), (0.5516, -0.8255, 2.785), (0.0, 1.0, 1.0), (0.1951, 0.9808, 1.0), (0.3827, 0.9239, 1.0), (0.5556, 0.8315, 1.0), (0.7071, 0.7071, 1.0), (0.8315, 0.5556, 1.0), (0.9239, 0.3827, 1.0), (0.9808, 0.1951, 1.0), (1.0, 7.55e-08, 1.0), (0.9808, -0.1951, 1.0), (0.9239, -0.3827, 1.0), (0.8315, -0.5556, 1.0), (0.7071, -0.7071, 1.0), (0.5556, -0.8315, 1.0), (0.3827, -0.9239, 1.0), (0.1951, -0.9808, 1.0), (-3.258e-07, -1.0, 1.0), (-0.1951, -0.9808, 1.0), (-0.3827, -0.9239, 1.0), (-0.5556, -0.8315, 1.0), (-0.7071, -0.7071, 1.0), (-0.8315, -0.5556, 1.0), (-0.9239, -0.3827, 1.0), (-0.9808, -0.1951, 1.0), (-1.0, 9.656e-07, 1.0), (-0.9808, 0.1951, 1.0), (-0.9239, 0.3827, 1.0), (-0.8315, 0.5556, 1.0), (-0.7071, 0.7071, 1.0), (-0.5556, 0.8315, 1.0), (-0.3827, 0.9239, 1.0), (-0.1951, 0.9808, 1.0), (0.1951, 0.9808, -1.0), (0.3827, 0.9239, -1.0), (0.5556, 0.8315, -1.0), (0.7071, 0.7071, -1.0), (0.8315, 0.5556, -1.0), (0.9239, 0.3827, -1.0), (0.9808, 0.1951, -1.0), (1.0, 7.55e-08, -1.0), (0.9808, -0.1951, -1.0), (0.9239, -0.3827, -1.0), (0.8315, -0.5556, -1.0), (0.7071, -0.7071, -1.0), (0.5556, -0.8315, -1.0), (0.3827, -0.9239, -1.0), (0.1951, -0.9808, -1.0), (-3.258e-07, -1.0, -1.0), (-0.1951, -0.9808, -1.0), (-0.3827, -0.9239, -1.0), (-0.5556, -0.8315, -1.0), (-0.7071, -0.7071, -1.0), (-0.8315, -0.5556, -1.0), (-0.9239, -0.3827, -1.0), (-0.9808, -0.1951, -1.0), (-1.0, 9.656e-07, -1.0), (-0.9808, 0.1951, -1.0), (-0.9239, 0.3827, -1.0), (-0.8315, 0.5556, -1.0), (-0.7071, 0.7071, -1.0), (-0.5556, 0.8315, -1.0), (-0.3827, 0.9239, -1.0), (-0.1951, 0.9808, -1.0), (0.0, 1.0, -1.0), (-0.2751, -0.114, 23.21), (0.2476, -0.1654, 23.21), (-0.05809, 0.292, 23.21), (-0.2106, -0.2106, 23.21), (0.292, -0.05809, 23.21), (-0.1654, 0.2476, 23.21), (-0.114, -0.2751, 23.21), (0.292, 0.05809, 23.21), (-0.2476, 0.1654, 23.21), (0.2476, 0.1654, 23.21), (1.912e-07, -0.2978, 23.21), (-0.292, 0.05809, 23.21), (0.1654, 0.2476, 23.21), (0.114, -0.2751, 23.21), (-0.292, -0.05809, 23.21), (0.05809, 0.292, 23.21), (0.2106, -0.2106, 23.21), (-0.2476, -0.1654, 23.21), (0.2751, -0.114, 23.21), (-0.114, 0.2751, 23.21), (-0.1654, -0.2476, 23.21), (0.2978, 2.473e-07, 23.21), (-0.2106, 0.2106, 23.21), (-0.05809, -0.292, 23.21), (0.2751, 0.114, 23.21), (-0.2751, 0.114, 23.21), (0.2106, 0.2106, 23.21), (0.05809, -0.292, 23.21), (-0.2978, 5.124e-07, 23.21), (0.114, 0.2751, 23.21), (0.1654, -0.2476, 23.21), (2.882e-07, 0.2978, 23.21), (-0.7218, 7.909e-07, 24.36), (-0.708, -0.1408, 24.36), (0.2762, 0.6669, 24.36), (0.1408, 0.708, 24.36), (0.401, -0.6002, 24.36), (0.5104, -0.5104, 24.36), (-0.6669, -0.2762, 24.36), (-0.6002, -0.401, 24.36), (0.6002, -0.401, 24.36), (0.6669, -0.2762, 24.36), (-0.1408, 0.708, 24.36), (-0.2762, 0.6669, 24.36), (-0.5104, -0.5104, 24.36), (-0.401, -0.6002, 24.36), (0.708, -0.1408, 24.36), (0.7218, 1.484e-07, 24.36), (-0.401, 0.6002, 24.36), (-0.5104, 0.5104, 24.36), (-0.2762, -0.6669, 24.36), (-0.1408, -0.708, 24.36), (0.708, 0.1408, 24.36), (0.6669, 0.2762, 24.36), (-0.6002, 0.401, 24.36), (-0.6669, 0.2762, 24.36), (0.6002, 0.401, 24.36), (0.5104, 0.5104, 24.36), (-2.645e-08, -0.7218, 24.36), (0.1408, -0.708, 24.36), (-0.708, 0.1408, 24.36), (0.401, 0.6002, 24.36), (0.2762, -0.6669, 24.36), (2.088e-07, 0.7218, 24.36), (-0.5569, 0.2307, 25.57), (-0.5912, 0.1176, 25.57), (0.4262, 0.4262, 25.57), (0.3349, 0.5012, 25.57), (0.1176, -0.5912, 25.57), (0.2307, -0.5569, 25.57), (-0.6028, 7.069e-07, 25.57), (-0.5912, -0.1176, 25.57), (0.2307, 0.5569, 25.57), (0.1176, 0.5912, 25.57), (0.3349, -0.5012, 25.57), (0.4262, -0.4262, 25.57), (-0.5569, -0.2307, 25.57), (-0.5012, -0.3349, 25.57), (0.5012, -0.3349, 25.57), (0.5569, -0.2307, 25.57), (-0.1176, 0.5912, 25.57), (-0.2307, 0.5569, 25.57), (-0.4262, -0.4262, 25.57), (-0.3349, -0.5012, 25.57), (0.5912, -0.1176, 25.57), (0.6028, 1.703e-07, 25.57), (-0.3349, 0.5012, 25.57), (-0.4262, 0.4262, 25.57), (-0.2307, -0.5569, 25.57), (-0.1176, -0.5912, 25.57), (0.5912, 0.1176, 25.57), (0.5569, 0.2307, 25.57), (-0.5012, 0.3349, 25.57), (0.5012, 0.3349, 25.57), (-4.004e-08, -0.6028, 25.57), (1.564e-07, 0.6028, 25.57), (-0.4262, 0.4262, 26.62), (-0.5012, 0.3349, 26.62), (-0.1176, -0.5912, 26.62), (-7.822e-08, -0.6028, 26.62), (0.5569, 0.2307, 26.62), (0.5012, 0.3349, 26.62), (-0.5569, 0.2307, 26.62), (-0.5912, 0.1176, 26.62), (0.4262, 0.4262, 26.62), (0.3349, 0.5012, 26.62), (0.1176, -0.5912, 26.62), (0.2307, -0.5569, 26.62), (-0.6028, 7.069e-07, 26.62), (-0.5912, -0.1176, 26.62), (0.2307, 0.5569, 26.62), (0.1176, 0.5912, 26.62), (0.3349, -0.5012, 26.62), (0.4262, -0.4262, 26.62), (-0.5569, -0.2307, 26.62), (-0.5012, -0.3349, 26.62), (0.5012, -0.3349, 26.62), (0.5569, -0.2307, 26.62), (-0.1176, 0.5912, 26.62), (-0.2307, 0.5569, 26.62), (-0.4262, -0.4262, 26.62), (-0.3349, -0.5012, 26.62), (0.5912, -0.1176, 26.62), (0.6028, 1.703e-07, 26.62), (-0.3349, 0.5012, 26.62), (-0.2307, -0.5569, 26.62), (0.5912, 0.1176, 26.62), (1.182e-07, 0.6028, 26.62), (-0.1537, 0.3711, 27.91), (-0.2232, 0.334, 27.91), (-0.2232, -0.334, 27.91), (-0.1537, -0.3711, 27.91), (0.4017, 2.061e-07, 27.91), (0.394, 0.07837, 27.91), (-0.2841, 0.2841, 27.91), (-0.334, 0.2232, 27.91), (-0.07837, -0.394, 27.91), (-5.379e-08, -0.4017, 27.91), (0.3711, 0.1537, 27.91), (0.334, 0.2232, 27.91), (-0.3711, 0.1537, 27.91), (-0.394, 0.07837, 27.91), (0.2841, 0.2841, 27.91), (0.2232, 0.334, 27.91), (0.07837, -0.394, 27.91), (0.1537, -0.3711, 27.91), (-0.4017, 5.637e-07, 27.91), (-0.394, -0.07837, 27.91), (0.1537, 0.3711, 27.91), (0.07837, 0.394, 27.91), (0.2232, -0.334, 27.91), (0.2841, -0.2841, 27.91), (-0.3711, -0.1537, 27.91), (-0.334, -0.2232, 27.91), (0.334, -0.2232, 27.91), (0.3711, -0.1537, 27.91), (-0.07837, 0.394, 27.91), (-0.2841, -0.2841, 27.91), (0.394, -0.07837, 27.91), (7.711e-08, 0.4017, 27.91), (6.879e-08, 0.4902, 28.54), (-0.09563, 0.4807, 28.54), (-0.4076, -0.2723, 28.54), (-0.3466, -0.3466, 28.54), (0.4529, -0.1876, 28.54), (0.4807, -0.09563, 28.54), (-0.1876, 0.4529, 28.54), (-0.2723, 0.4076, 28.54), (-0.2723, -0.4076, 28.54), (-0.1876, -0.4529, 28.54), (0.4902, 1.912e-07, 28.54), (0.4807, 0.09563, 28.54), (-0.3466, 0.3466, 28.54), (-0.4076, 0.2723, 28.54), (-0.09563, -0.4807, 28.54), (-9.092e-08, -0.4902, 28.54), (0.4529, 0.1876, 28.54), (0.4076, 0.2723, 28.54), (-0.4529, 0.1876, 28.54), (-0.4807, 0.09563, 28.54), (0.3466, 0.3466, 28.54), (0.2723, 0.4076, 28.54), (0.09563, -0.4807, 28.54), (0.1876, -0.4529, 28.54), (-0.4902, 6.275e-07, 28.54), (-0.4807, -0.09563, 28.54), (0.1876, 0.4529, 28.54), (0.09563, 0.4807, 28.54), (0.2723, -0.4076, 28.54), (0.3466, -0.3466, 28.54), (-0.4529, -0.1876, 28.54), (0.4076, -0.2723, 28.54), (-0.4392, -0.08735, 29.22), (-0.4137, -0.1714, 29.22), (0.08735, 0.4392, 29.22), (7.628e-08, 0.4478, 29.22), (0.3166, -0.3166, 29.22), (0.3723, -0.2488, 29.22), (-0.08735, 0.4392, 29.22), (-0.3723, -0.2488, 29.22), (-0.3166, -0.3166, 29.22), (0.4137, -0.1714, 29.22), (0.4392, -0.08735, 29.22), (-0.1714, 0.4137, 29.22), (-0.2488, 0.3723, 29.22), (-0.2488, -0.3723, 29.22), (-0.1714, -0.4137, 29.22), (0.4478, 1.998e-07, 29.22), (0.4392, 0.08735, 29.22), (-0.3166, 0.3166, 29.22), (-0.3723, 0.2488, 29.22), (-0.08735, -0.4392, 29.22), (-6.962e-08, -0.4478, 29.22), (0.4137, 0.1714, 29.22), (0.3723, 0.2488, 29.22), (-0.4137, 0.1714, 29.22), (-0.4392, 0.08735, 29.22), (0.3166, 0.3166, 29.22), (0.2488, 0.3723, 29.22), (0.08735, -0.4392, 29.22), (0.1714, -0.4137, 29.22), (-0.4478, 5.984e-07, 29.22), (0.1714, 0.4137, 29.22), (0.2488, -0.3723, 29.22), (-0.6685, 0.133, 35.46), (-0.6816, 7.694e-07, 35.46), (0.3787, 0.5668, 35.46), (0.2609, 0.6298, 35.46), (0.2609, -0.6298, 35.46), (0.3787, -0.5668, 35.46), (-0.6685, -0.133, 35.46), (-0.6298, -0.2609, 35.46), (0.133, 0.6685, 35.46), (4.755e-07, 0.6816, 35.46), (0.482, -0.482, 35.46), (0.5668, -0.3787, 35.46), (-0.133, 0.6685, 35.46), (-0.5668, -0.3787, 35.46), (-0.482, -0.482, 35.46), (0.6298, -0.2609, 35.46), (0.6685, -0.133, 35.46), (-0.2609, 0.6298, 35.46), (-0.3787, 0.5668, 35.46), (-0.3787, -0.5668, 35.46), (-0.2609, -0.6298, 35.46), (0.6816, 1.626e-07, 35.46), (0.6685, 0.133, 35.46), (-0.482, 0.482, 35.46), (-0.5668, 0.3787, 35.46), (-0.133, -0.6685, 35.46), (2.534e-07, -0.6816, 35.46), (0.6298, 0.2609, 35.46), (0.5668, 0.3787, 35.46), (-0.6298, 0.2609, 35.46), (0.482, 0.482, 35.46), (0.133, -0.6685, 35.46), (-0.4392, 0.08735, 29.22), (0.2488, 0.3723, 29.22), (0.1714, -0.4137, 29.22), (-0.4392, -0.08735, 29.22), (0.08735, 0.4392, 29.22), (0.3166, -0.3166, 29.22), (-0.3723, -0.2488, 29.22), (0.4137, -0.1714, 29.22), (-0.1714, 0.4137, 29.22), (-0.2488, -0.3723, 29.22), (0.4478, 1.998e-07, 29.22), (-0.3166, 0.3166, 29.22), (-0.08735, -0.4392, 29.22), (0.4137, 0.1714, 29.22), (-0.4137, 0.1714, 29.22), (0.3166, 0.3166, 29.22), (0.08735, -0.4392, 29.22), (-0.4478, 5.984e-07, 29.22), (0.1714, 0.4137, 29.22), (0.2488, -0.3723, 29.22), (-0.4137, -0.1714, 29.22), (7.628e-08, 0.4478, 29.22), (0.3723, -0.2488, 29.22), (-0.08735, 0.4392, 29.22), (-0.3166, -0.3166, 29.22), (0.4392, -0.08735, 29.22), (-0.2488, 0.3723, 29.22), (-0.1714, -0.4137, 29.22), (0.4392, 0.08735, 29.22), (-0.3723, 0.2488, 29.22), (-6.962e-08, -0.4478, 29.22), (0.3723, 0.2488, 29.22), (-0.1885, 0.126, 36.51), (-0.2095, 0.08676, 36.51), (0.1885, 0.126, 36.51), (0.1603, 0.1603, 36.51), (3.401e-07, -0.2267, 36.51), (0.04423, -0.2224, 36.51), (-0.2224, 0.04423, 36.51), (-0.2267, 4.498e-07, 36.51), (0.126, 0.1885, 36.51), (0.08676, 0.2095, 36.51), (0.08676, -0.2095, 36.51), (0.126, -0.1885, 36.51), (-0.2224, -0.04423, 36.51), (-0.2095, -0.08676, 36.51), (0.04423, 0.2224, 36.51), (4.14e-07, 0.2267, 36.51), (0.1603, -0.1603, 36.51), (0.1885, -0.126, 36.51), (-0.1885, -0.126, 36.51), (-0.1603, -0.1603, 36.51), (0.2095, -0.08676, 36.51), (0.2224, -0.04423, 36.51), (-0.08676, 0.2095, 36.51), (-0.126, 0.1885, 36.51), (-0.126, -0.1885, 36.51), (-0.08676, -0.2095, 36.51), (0.2267, 2.48e-07, 36.51), (0.2224, 0.04423, 36.51), (-0.1603, 0.1603, 36.51), (-0.04423, -0.2224, 36.51), (0.2095, 0.08676, 36.51), (-0.04423, 0.2224, 36.51), (-0.08676, 0.2095, 37.63), (-0.126, 0.1885, 37.63), (-0.126, -0.1885, 37.63), (-0.08676, -0.2095, 37.63), (0.2267, 2.48e-07, 37.63), (0.2224, 0.04423, 37.63), (-0.1603, 0.1603, 37.63), (-0.1885, 0.126, 37.63), (-0.04423, -0.2224, 37.63), (2.852e-07, -0.2267, 37.63), (0.2095, 0.08676, 37.63), (0.1885, 0.126, 37.63), (-0.2095, 0.08676, 37.63), (-0.2224, 0.04423, 37.63), (0.1603, 0.1603, 37.63), (0.126, 0.1885, 37.63), (0.04423, -0.2224, 37.63), (0.08676, -0.2095, 37.63), (-0.2267, 4.498e-07, 37.63), (-0.2224, -0.04423, 37.63), (0.08676, 0.2095, 37.63), (0.04423, 0.2224, 37.63), (0.126, -0.1885, 37.63), (0.1603, -0.1603, 37.63), (-0.2095, -0.08676, 37.63), (-0.1885, -0.126, 37.63), (0.1885, -0.126, 37.63), (0.2095, -0.08676, 37.63), (-0.04423, 0.2224, 37.63), (-0.1603, -0.1603, 37.63), (0.2224, -0.04423, 37.63), (3.591e-07, 0.2267, 37.63), (-0.08676, 0.2095, 37.63), (-0.126, 0.1885, 37.63), (-0.126, -0.1885, 37.63), (-0.08676, -0.2095, 37.63), (0.2267, 2.48e-07, 37.63), (0.2224, 0.04423, 37.63), (-0.1603, 0.1603, 37.63), (-0.1885, 0.126, 37.63), (-0.04423, -0.2224, 37.63), (2.852e-07, -0.2267, 37.63), (0.2095, 0.08676, 37.63), (0.1885, 0.126, 37.63), (-0.2095, 0.08676, 37.63), (-0.2224, 0.04423, 37.63), (0.1603, 0.1603, 37.63), (0.126, 0.1885, 37.63), (0.04423, -0.2224, 37.63), (0.08676, -0.2095, 37.63), (-0.2267, 4.498e-07, 37.63), (-0.2224, -0.04423, 37.63), (0.08676, 0.2095, 37.63), (0.04423, 0.2224, 37.63), (0.126, -0.1885, 37.63), (0.1603, -0.1603, 37.63), (-0.2095, -0.08676, 37.63), (-0.1885, -0.126, 37.63), (0.1885, -0.126, 37.63), (0.2095, -0.08676, 37.63), (-0.04423, 0.2224, 37.63), (-0.1603, -0.1603, 37.63), (0.2224, -0.04423, 37.63), (3.591e-07, 0.2267, 37.63), (3.472e-07, 0.2056, 38.33), (-0.0401, 0.2016, 38.33), (-0.1709, -0.1142, 38.33), (-0.1454, -0.1454, 38.33), (0.1899, -0.07867, 38.33), (0.2016, -0.0401, 38.33), (-0.07867, 0.1899, 38.33), (-0.1142, 0.1709, 38.33), (-0.1142, -0.1709, 38.33), (-0.07867, -0.1899, 38.33), (0.2056, 2.523e-07, 38.33), (0.2016, 0.0401, 38.33), (-0.1454, 0.1454, 38.33), (-0.1709, 0.1142, 38.33), (-0.0401, -0.2016, 38.33), (2.802e-07, -0.2056, 38.33), (0.1899, 0.07867, 38.33), (0.1709, 0.1142, 38.33), (-0.1899, 0.07867, 38.33), (-0.2016, 0.0401, 38.33), (0.1454, 0.1454, 38.33), (0.1142, 0.1709, 38.33), (0.0401, -0.2016, 38.33), (0.07867, -0.1899, 38.33), (-0.2056, 4.353e-07, 38.33), (-0.2016, -0.0401, 38.33), (0.07867, 0.1899, 38.33), (0.0401, 0.2016, 38.33), (0.1142, -0.1709, 38.33), (0.1454, -0.1454, 38.33), (-0.1899, -0.07867, 38.33), (0.1709, -0.1142, 38.33), (-0.3083, 0.206, 38.61), (-0.3425, 0.1419, 38.61), (0.3083, 0.206, 38.61), (0.2622, 0.2622, 38.61), (2.609e-07, -0.3707, 38.61), (0.07233, -0.3636, 38.61), (-0.3636, 0.07233, 38.61), (-0.3707, 5.516e-07, 38.61), (0.206, 0.3083, 38.61), (0.1419, 0.3425, 38.61), (0.1419, -0.3425, 38.61), (0.206, -0.3083, 38.61), (-0.3636, -0.07233, 38.61), (-0.3425, -0.1419, 38.61), (0.07233, 0.3636, 38.61), (3.818e-07, 0.3707, 38.61), (0.2622, -0.2622, 38.61), (0.3083, -0.206, 38.61), (-0.07233, 0.3636, 38.61), (-0.3083, -0.206, 38.61), (-0.2622, -0.2622, 38.61), (0.3425, -0.1419, 38.61), (0.3636, -0.07233, 38.61), (-0.1419, 0.3425, 38.61), (-0.206, 0.3083, 38.61), (-0.206, -0.3083, 38.61), (-0.1419, -0.3425, 38.61), (0.3707, 2.216e-07, 38.61), (0.3636, 0.07233, 38.61), (-0.2622, 0.2622, 38.61), (-0.07233, -0.3636, 38.61), (0.3425, 0.1419, 38.61), (-0.3425, 0.1419, 41.01), (0.2622, 0.2622, 41.01), (0.07233, -0.3636, 41.01), (-0.3707, 5.516e-07, 41.01), (0.1419, 0.3425, 41.01), (0.206, -0.3083, 41.01), (-0.3425, -0.1419, 41.01), (3.464e-07, 0.3707, 41.01), (0.3083, -0.206, 41.01), (-0.07233, 0.3636, 41.01), (-0.2622, -0.2622, 41.01), (0.3636, -0.07233, 41.01), (-0.206, 0.3083, 41.01), (-0.1419, -0.3425, 41.01), (0.3636, 0.07233, 41.01), (-0.3083, 0.206, 41.01), (0.3083, 0.206, 41.01), (2.256e-07, -0.3707, 41.01), (-0.3636, 0.07233, 41.01), (0.206, 0.3083, 41.01), (0.1419, -0.3425, 41.01), (-0.3636, -0.07233, 41.01), (0.07233, 0.3636, 41.01), (0.2622, -0.2622, 41.01), (-0.3083, -0.206, 41.01), (0.3425, -0.1419, 41.01), (-0.1419, 0.3425, 41.01), (-0.206, -0.3083, 41.01), (0.3707, 2.216e-07, 41.01), (-0.2622, 0.2622, 41.01), (-0.07233, -0.3636, 41.01), (0.3425, 0.1419, 41.01), (0.03761, -0.1891, 41.14), (0.07378, -0.1781, 41.14), (0.1363, 0.1363, 41.14), (0.1071, 0.1603, 41.14), (-0.1891, 0.03761, 41.14), (-0.1928, 3.477e-07, 41.14), (0.1071, -0.1603, 41.14), (0.1363, -0.1363, 41.14), (0.07378, 0.1781, 41.14), (0.03761, 0.1891, 41.14), (-0.1891, -0.03761, 41.14), (-0.1781, -0.07378, 41.14), (0.1603, -0.1071, 41.14), (0.1781, -0.07378, 41.14), (-0.1603, -0.1071, 41.14), (-0.1363, -0.1363, 41.14), (3.8e-07, 0.1928, 41.14), (-0.03761, 0.1891, 41.14), (0.1891, -0.03761, 41.14), (0.1928, 1.761e-07, 41.14), (-0.1071, -0.1603, 41.14), (-0.07378, -0.1781, 41.14), (-0.07378, 0.1781, 41.14), (-0.1071, 0.1603, 41.14), (0.1891, 0.03761, 41.14), (0.1781, 0.07378, 41.14), (-0.03761, -0.1891, 41.14), (3.172e-07, -0.1928, 41.14), (-0.1363, 0.1363, 41.14), (-0.1603, 0.1071, 41.14), (0.1603, 0.1071, 41.14), (-0.1781, 0.07378, 41.14), (0.07378, -0.1781, 42.85), (0.1071, 0.1603, 42.85), (-0.1928, 3.477e-07, 42.85), (0.1363, -0.1363, 42.85), (0.03761, 0.1891, 42.85), (-0.1781, -0.07378, 42.85), (0.1781, -0.07378, 42.85), (-0.1363, -0.1363, 42.85), (-0.03761, 0.1891, 42.85), (0.1928, 1.761e-07, 42.85), (-0.07378, -0.1781, 42.85), (-0.1071, 0.1603, 42.85), (0.1781, 0.07378, 42.85), (2.944e-07, -0.1928, 42.85), (-0.1603, 0.1071, 42.85), (0.03761, -0.1891, 42.85), (0.1363, 0.1363, 42.85), (-0.1891, 0.03761, 42.85), (0.1071, -0.1603, 42.85), (0.07378, 0.1781, 42.85), (-0.1891, -0.03761, 42.85), (0.1603, -0.1071, 42.85), (-0.1603, -0.1071, 42.85), (3.572e-07, 0.1928, 42.85), (0.1891, -0.03761, 42.85), (-0.1071, -0.1603, 42.85), (-0.07378, 0.1781, 42.85), (0.1891, 0.03761, 42.85), (-0.03761, -0.1891, 42.85), (-0.1363, 0.1363, 42.85), (0.1603, 0.1071, 42.85), (-0.1781, 0.07378, 42.85), (3.591e-07, 0.2267, 37.63), (-0.1885, -0.126, 37.63), (0.2095, -0.08676, 37.63), (-0.08676, 0.2095, 37.63), (-0.126, -0.1885, 37.63), (0.2267, 2.48e-07, 37.63), (-0.1603, 0.1603, 37.63), (-0.04423, -0.2224, 37.63), (0.2095, 0.08676, 37.63), (-0.2095, 0.08676, 37.63), (0.1603, 0.1603, 37.63), (0.04423, -0.2224, 37.63), (-0.2267, 4.498e-07, 37.63), (0.08676, 0.2095, 37.63), (0.126, -0.1885, 37.63), (-0.2095, -0.08676, 37.63), (0.1885, -0.126, 37.63), (-0.04423, 0.2224, 37.63), (-0.1603, -0.1603, 37.63), (0.2224, -0.04423, 37.63), (-0.126, 0.1885, 37.63), (-0.08676, -0.2095, 37.63), (0.2224, 0.04423, 37.63), (-0.1885, 0.126, 37.63), (2.852e-07, -0.2267, 37.63), (0.1885, 0.126, 37.63), (-0.2224, 0.04423, 37.63), (0.126, 0.1885, 37.63), (0.08676, -0.2095, 37.63), (-0.2224, -0.04423, 37.63), (0.04423, 0.2224, 37.63), (0.1603, -0.1603, 37.63), (-0.08676, 0.2095, 36.51), (-0.126, -0.1885, 36.51), (0.2267, 2.48e-07, 36.51), (-0.1603, 0.1603, 36.51), (-0.04423, -0.2224, 36.51), (0.2095, 0.08676, 36.51), (-0.2095, 0.08676, 36.51), (0.1603, 0.1603, 36.51), (0.04423, -0.2224, 36.51), (-0.2267, 4.498e-07, 36.51), (0.08676, 0.2095, 36.51), (0.126, -0.1885, 36.51), (-0.2095, -0.08676, 36.51), (0.1885, -0.126, 36.51), (-0.04423, 0.2224, 36.51), (-0.1603, -0.1603, 36.51), (0.2224, -0.04423, 36.51), (-0.126, 0.1885, 36.51), (-0.08676, -0.2095, 36.51), (0.2224, 0.04423, 36.51), (-0.1885, 0.126, 36.51), (3.401e-07, -0.2267, 36.51), (0.1885, 0.126, 36.51), (-0.2224, 0.04423, 36.51), (0.126, 0.1885, 36.51), (0.08676, -0.2095, 36.51), (-0.2224, -0.04423, 36.51), (0.04423, 0.2224, 36.51), (0.1603, -0.1603, 36.51), (-0.1885, -0.126, 36.51), (0.2095, -0.08676, 36.51), (4.14e-07, 0.2267, 36.51), (-0.6685, 0.133, 35.46), (0.3787, 0.5668, 35.46), (0.2609, -0.6298, 35.46), (-0.6685, -0.133, 35.46), (0.133, 0.6685, 35.46), (0.482, -0.482, 35.46), (-0.5668, -0.3787, 35.46), (0.6298, -0.2609, 35.46), (-0.2609, 0.6298, 35.46), (-0.3787, -0.5668, 35.46), (0.6816, 1.626e-07, 35.46), (-0.482, 0.482, 35.46), (-0.133, -0.6685, 35.46), (0.6298, 0.2609, 35.46), (-0.6298, 0.2609, 35.46), (0.482, 0.482, 35.46), (0.133, -0.6685, 35.46), (-0.6816, 7.694e-07, 35.46), (0.2609, 0.6298, 35.46), (0.3787, -0.5668, 35.46), (-0.6298, -0.2609, 35.46), (4.755e-07, 0.6816, 35.46), (0.5668, -0.3787, 35.46), (-0.133, 0.6685, 35.46), (-0.482, -0.482, 35.46), (0.6685, -0.133, 35.46), (-0.3787, 0.5668, 35.46), (-0.2609, -0.6298, 35.46), (0.6685, 0.133, 35.46), (-0.5668, 0.3787, 35.46), (2.534e-07, -0.6816, 35.46), (0.5668, 0.3787, 35.46)], [], [(1056, 1, 3, 1057), (1057, 3, 5, 1058), (1058, 5, 7, 1059), (1059, 7, 9, 1060), (1060, 9, 11, 1061), (1061, 11, 13, 1062), (1062, 13, 15, 1063), (1063, 15, 17, 1064), (1064, 17, 19, 1065), (1065, 19, 21, 1066), (1066, 21, 23, 1067), (1067, 23, 25, 1068), (1068, 25, 27, 1069), (1069, 27, 29, 1070), (1070, 29, 31, 1071), (1071, 31, 33, 1072), (1072, 33, 35, 1073), (1073, 35, 37, 1074), (1074, 37, 39, 1075), (1075, 39, 41, 1076), (1076, 41, 43, 1077), (1077, 43, 45, 1078), (1078, 45, 47, 1079), (1079, 47, 49, 1080), (1080, 49, 51, 1081), (1081, 51, 53, 1082), (1082, 53, 55, 1083), (1083, 55, 57, 1084), (1084, 57, 59, 1085), (1085, 59, 61, 1086), (57, 55, 91, 92), (1087, 63, 1, 1056), (1086, 61, 63, 1087), (0, 2, 4, 6, 8, 10, 12, 14, 16, 18, 20, 22, 24, 26, 28, 30, 32, 34, 36, 38, 40, 42, 44, 46, 48, 50, 52, 54, 56, 58, 60, 62), (992, 993, 127, 96), (35, 33, 80, 81), (13, 11, 69, 70), (63, 61, 94, 95), (41, 39, 83, 84), (19, 17, 72, 73), (47, 45, 86, 87), (25, 23, 75, 76), (53, 51, 89, 90), (9, 7, 67, 68), (31, 29, 78, 79), (59, 57, 92, 93), (37, 35, 81, 82), (15, 13, 70, 71), (1, 63, 95, 64), (43, 41, 84, 85), (21, 19, 73, 74), (49, 47, 87, 88), (5, 3, 65, 66), (27, 25, 76, 77), (55, 53, 90, 91), (11, 9, 68, 69), (33, 31, 79, 80), (61, 59, 93, 94), (39, 37, 82, 83), (3, 1, 64, 65), (17, 15, 71, 72), (45, 43, 85, 86), (23, 21, 74, 75), (51, 49, 88, 89), (7, 5, 66, 67), (29, 27, 77, 78), (1039, 1024, 150, 151), (994, 995, 116, 117), (996, 997, 105, 106), (998, 999, 125, 126), (1000, 1001, 114, 115), (1002, 1003, 103, 104), (1004, 1005, 123, 124), (1006, 1007, 112, 113), (1008, 1009, 101, 102), (1010, 1011, 121, 122), (1012, 1013, 99, 100), (1014, 1015, 110, 111), (1016, 1017, 119, 120), (1018, 1019, 97, 98), (1020, 1021, 108, 109), (1022, 994, 117, 118), (1023, 996, 106, 107), (993, 998, 126, 127), (995, 1000, 115, 116), (997, 1002, 104, 105), (999, 1004, 124, 125), (1001, 1006, 113, 114), (1003, 1008, 102, 103), (1005, 1010, 122, 123), (1009, 1012, 100, 101), (1007, 1014, 111, 112), (1011, 1016, 120, 121), (1013, 1018, 98, 99), (1015, 1020, 109, 110), (1017, 1022, 118, 119), (1019, 992, 96, 97), (1021, 1023, 107, 108), (960, 961, 184, 185), (1040, 1025, 128, 129), (1041, 1026, 139, 140), (1025, 1027, 159, 128), (1042, 1028, 148, 149), (1043, 1029, 137, 138), (1044, 1030, 157, 158), (1045, 1031, 146, 147), (1046, 1032, 135, 136), (1047, 1033, 155, 156), (1048, 1034, 144, 145), (1049, 1035, 133, 134), (1050, 1036, 153, 154), (1051, 1037, 131, 132), (1052, 1038, 142, 143), (1053, 1039, 151, 152), (1054, 1040, 129, 130), (1055, 1041, 140, 141), (1024, 1042, 149, 150), (1026, 1043, 138, 139), (1027, 1044, 158, 159), (1028, 1045, 147, 148), (1029, 1046, 136, 137), (1030, 1047, 156, 157), (1031, 1048, 145, 146), (1032, 1049, 134, 135), (1033, 1050, 154, 155), (1035, 1051, 132, 133), (1034, 1052, 143, 144), (1036, 1053, 152, 153), (1037, 1054, 130, 131), (1038, 1055, 141, 142), (896, 897, 218, 219), (962, 963, 162, 163), (964, 965, 173, 174), (966, 967, 182, 183), (968, 969, 160, 161), (970, 971, 171, 172), (969, 972, 191, 160), (973, 974, 180, 181), (975, 976, 169, 170), (977, 978, 189, 190), (979, 980, 178, 179), (981, 982, 167, 168), (983, 984, 187, 188), (985, 986, 176, 177), (987, 988, 165, 166), (989, 960, 185, 186), (990, 962, 163, 164), (991, 964, 174, 175), (961, 966, 183, 184), (963, 968, 161, 162), (965, 970, 172, 173), (967, 973, 181, 182), (971, 975, 170, 171), (972, 977, 190, 191), (974, 979, 179, 180), (976, 981, 168, 169), (978, 983, 188, 189), (980, 985, 177, 178), (982, 987, 166, 167), (984, 989, 186, 187), (988, 990, 164, 165), (986, 991, 175, 176), (221, 220, 252, 253), (898, 899, 196, 197), (900, 901, 207, 208), (902, 903, 216, 217), (904, 905, 194, 195), (906, 907, 205, 206), (908, 909, 214, 215), (910, 911, 192, 193), (912, 913, 203, 204), (911, 914, 223, 192), (915, 916, 212, 213), (917, 918, 201, 202), (919, 920, 221, 222), (921, 922, 210, 211), (923, 924, 199, 200), (925, 896, 219, 220), (926, 900, 208, 209), (927, 898, 197, 198), (897, 902, 217, 218), (899, 904, 195, 196), (901, 906, 206, 207), (903, 908, 215, 216), (905, 910, 193, 194), (907, 912, 204, 205), (909, 915, 213, 214), (913, 917, 202, 203), (914, 919, 222, 223), (916, 921, 211, 212), (918, 923, 200, 201), (920, 925, 220, 221), (922, 926, 209, 210), (924, 927, 198, 199), (255, 254, 286, 287), (210, 209, 241, 242), (199, 198, 230, 231), (219, 218, 250, 251), (197, 196, 228, 229), (208, 207, 239, 240), (217, 216, 248, 249), (195, 194, 226, 227), (206, 205, 237, 238), (215, 214, 246, 247), (193, 192, 224, 225), (204, 203, 235, 236), (192, 223, 255, 224), (213, 212, 244, 245), (202, 201, 233, 234), (222, 221, 253, 254), (211, 210, 242, 243), (200, 199, 231, 232), (220, 219, 251, 252), (209, 208, 240, 241), (198, 197, 229, 230), (218, 217, 249, 250), (196, 195, 227, 228), (207, 206, 238, 239), (216, 215, 247, 248), (194, 193, 225, 226), (205, 204, 236, 237), (214, 213, 245, 246), (203, 202, 234, 235), (223, 222, 254, 255), (212, 211, 243, 244), (201, 200, 232, 233), (832, 833, 309, 310), (244, 243, 275, 276), (233, 232, 264, 265), (253, 252, 284, 285), (242, 241, 273, 274), (231, 230, 262, 263), (251, 250, 282, 283), (229, 228, 260, 261), (240, 239, 271, 272), (249, 248, 280, 281), (227, 226, 258, 259), (238, 237, 269, 270), (247, 246, 278, 279), (225, 224, 256, 257), (236, 235, 267, 268), (224, 255, 287, 256), (245, 244, 276, 277), (234, 233, 265, 266), (254, 253, 285, 286), (243, 242, 274, 275), (232, 231, 263, 264), (252, 251, 283, 284), (241, 240, 272, 273), (230, 229, 261, 262), (250, 249, 281, 282), (228, 227, 259, 260), (239, 238, 270, 271), (248, 247, 279, 280), (226, 225, 257, 258), (237, 236, 268, 269), (246, 245, 277, 278), (235, 234, 266, 267), (1152, 1153, 343, 344), (834, 835, 298, 299), (836, 837, 318, 319), (838, 839, 307, 308), (840, 841, 296, 297), (842, 843, 316, 317), (844, 845, 305, 306), (846, 847, 294, 295), (848, 849, 314, 315), (850, 851, 292, 293), (852, 853, 303, 304), (854, 855, 312, 313), (856, 857, 290, 291), (858, 859, 301, 302), (860, 832, 310, 311), (861, 862, 288, 289), (863, 834, 299, 300), (862, 836, 319, 288), (833, 838, 308, 309), (835, 840, 297, 298), (837, 842, 317, 318), (839, 844, 306, 307), (841, 846, 295, 296), (843, 848, 315, 316), (845, 852, 304, 305), (847, 850, 293, 294), (849, 854, 313, 314), (851, 856, 291, 292), (853, 858, 302, 303), (855, 860, 311, 312), (857, 861, 289, 290), (859, 863, 300, 301), (1184, 1185, 377, 378), (1154, 1155, 321, 322), (1156, 1157, 332, 333), (1158, 1159, 341, 342), (1160, 1161, 330, 331), (1162, 1163, 350, 351), (1164, 1165, 339, 340), (1166, 1167, 328, 329), (1168, 1169, 348, 349), (1170, 1171, 337, 338), (1172, 1173, 326, 327), (1174, 1175, 346, 347), (1176, 1177, 324, 325), (1178, 1179, 335, 336), (1180, 1152, 344, 345), (1181, 1154, 322, 323), (1182, 1156, 333, 334), (1153, 1158, 342, 343), (1155, 1183, 320, 321), (1157, 1160, 331, 332), (1183, 1162, 351, 320), (1159, 1164, 340, 341), (1161, 1166, 329, 330), (1163, 1168, 349, 350), (1165, 1170, 338, 339), (1167, 1172, 327, 328), (1169, 1174, 347, 348), (1171, 1178, 336, 337), (1173, 1176, 325, 326), (1175, 1180, 345, 346), (1177, 1181, 323, 324), (1179, 1182, 334, 335), (1216, 1217, 411, 412), (1186, 1187, 355, 356), (1188, 1189, 366, 367), (1190, 1191, 375, 376), (1192, 1193, 353, 354), (1194, 1195, 364, 365), (1196, 1197, 373, 374), (1198, 1199, 362, 363), (1200, 1201, 382, 383), (1202, 1203, 371, 372), (1204, 1205, 360, 361), (1206, 1207, 380, 381), (1208, 1209, 369, 370), (1210, 1211, 358, 359), (1212, 1184, 378, 379), (1213, 1186, 356, 357), (1214, 1188, 367, 368), (1185, 1190, 376, 377), (1187, 1192, 354, 355), (1189, 1194, 365, 366), (1191, 1196, 374, 375), (1193, 1215, 352, 353), (1195, 1198, 363, 364), (1215, 1200, 383, 352), (1197, 1202, 372, 373), (1199, 1204, 361, 362), (1201, 1206, 381, 382), (1203, 1208, 370, 371), (1205, 1210, 359, 360), (1207, 1212, 379, 380), (1209, 1214, 368, 369), (1211, 1213, 357, 358), (1248, 1249, 445, 446), (1218, 1219, 400, 401), (1220, 1221, 389, 390), (1222, 1223, 409, 410), (1224, 1225, 387, 388), (1226, 1227, 398, 399), (1228, 1229, 407, 408), (1230, 1231, 385, 386), (1232, 1233, 396, 397), (1234, 1235, 405, 406), (1236, 1237, 394, 395), (1238, 1239, 414, 415), (1240, 1241, 403, 404), (1242, 1243, 392, 393), (1244, 1216, 412, 413), (1245, 1218, 401, 402), (1246, 1220, 390, 391), (1217, 1222, 410, 411), (1221, 1224, 388, 389), (1219, 1226, 399, 400), (1223, 1228, 408, 409), (1225, 1230, 386, 387), (1227, 1232, 397, 398), (1229, 1234, 406, 407), (1231, 1247, 384, 385), (1233, 1236, 395, 396), (1247, 1238, 415, 384), (1235, 1240, 404, 405), (1237, 1242, 393, 394), (1239, 1244, 413, 414), (1241, 1245, 402, 403), (1243, 1246, 391, 392), (1280, 1281, 479, 448), (1250, 1251, 434, 435), (1252, 1253, 423, 424), (1254, 1255, 443, 444), (1256, 1257, 432, 433), (1258, 1259, 421, 422), (1260, 1261, 441, 442), (1262, 1263, 419, 420), (1264, 1265, 430, 431), (1266, 1267, 439, 440), (1268, 1269, 417, 418), (1270, 1271, 428, 429), (1272, 1273, 437, 438), (1274, 1275, 426, 427), (1276, 1248, 446, 447), (1277, 1250, 435, 436), (1278, 1252, 424, 425), (1249, 1254, 444, 445), (1251, 1256, 433, 434), (1253, 1258, 422, 423), (1255, 1260, 442, 443), (1259, 1262, 420, 421), (1257, 1264, 431, 432), (1261, 1266, 440, 441), (1263, 1268, 418, 419), (1265, 1270, 429, 430), (1267, 1272, 438, 439), (1269, 1279, 416, 417), (1271, 1274, 427, 428), (1279, 1276, 447, 416), (1273, 1277, 436, 437), (1275, 1278, 425, 426), (1312, 1313, 502, 503), (1282, 1283, 468, 469), (1284, 1285, 457, 458), (1286, 1287, 477, 478), (1288, 1289, 466, 467), (1290, 1291, 455, 456), (1292, 1293, 475, 476), (1294, 1295, 464, 465), (1296, 1297, 453, 454), (1298, 1299, 473, 474), (1300, 1301, 451, 452), (1302, 1303, 462, 463), (1304, 1305, 471, 472), (1306, 1307, 449, 450), (1308, 1309, 460, 461), (1310, 1282, 469, 470), (1311, 1284, 458, 459), (1281, 1286, 478, 479), (1283, 1288, 467, 468), (1285, 1290, 456, 457), (1287, 1292, 476, 477), (1289, 1294, 465, 466), (1291, 1296, 454, 455), (1293, 1298, 474, 475), (1297, 1300, 452, 453), (1295, 1302, 463, 464), (1299, 1304, 472, 473), (1301, 1306, 450, 451), (1303, 1308, 461, 462), (1305, 1310, 470, 471), (1307, 1280, 448, 449), (1309, 1311, 459, 460), (1344, 1345, 536, 537), (1314, 1315, 480, 481), (1316, 1317, 491, 492), (1315, 1318, 511, 480), (1319, 1320, 500, 501), (1321, 1322, 489, 490), (1323, 1324, 509, 510), (1325, 1326, 498, 499), (1327, 1328, 487, 488), (1329, 1330, 507, 508), (1331, 1332, 496, 497), (1333, 1334, 485, 486), (1335, 1336, 505, 506), (1337, 1338, 483, 484), (1339, 1340, 494, 495), (1341, 1312, 503, 504), (1342, 1314, 481, 482), (1343, 1316, 492, 493), (1313, 1319, 501, 502), (1317, 1321, 490, 491), (1318, 1323, 510, 511), (1320, 1325, 499, 500), (1322, 1327, 488, 489), (1324, 1329, 508, 509), (1326, 1331, 497, 498), (1328, 1333, 486, 487), (1330, 1335, 506, 507), (1334, 1337, 484, 485), (1332, 1339, 495, 496), (1336, 1341, 504, 505), (1338, 1342, 482, 483), (1340, 1343, 493, 494), (1408, 1409, 570, 571), (1346, 1347, 514, 515), (1348, 1349, 525, 526), (1350, 1351, 534, 535), (1352, 1353, 512, 513), (1354, 1355, 523, 524), (1353, 1356, 543, 512), (1357, 1358, 532, 533), (1359, 1360, 521, 522), (1361, 1362, 541, 542), (1363, 1364, 530, 531), (1365, 1366, 519, 520), (1367, 1368, 539, 540), (1369, 1370, 528, 529), (1371, 1372, 517, 518), (1373, 1344, 537, 538), (1374, 1346, 515, 516), (1375, 1348, 526, 527), (1345, 1350, 535, 536), (1347, 1352, 513, 514), (1349, 1354, 524, 525), (1351, 1357, 533, 534), (1355, 1359, 522, 523), (1356, 1361, 542, 543), (1358, 1363, 531, 532), (1360, 1365, 520, 521), (1362, 1367, 540, 541), (1364, 1369, 529, 530), (1366, 1371, 518, 519), (1368, 1373, 538, 539), (1372, 1374, 516, 517), (1370, 1375, 527, 528), (1440, 1441, 605, 606), (1410, 1411, 548, 549), (1412, 1413, 559, 560), (1414, 1415, 568, 569), (1416, 1417, 546, 547), (1418, 1419, 557, 558), (1420, 1421, 566, 567), (1422, 1423, 544, 545), (1424, 1425, 555, 556), (1426, 1427, 564, 565), (1428, 1429, 553, 554), (1430, 1431, 573, 574), (1432, 1433, 562, 563), (1434, 1435, 551, 552), (1436, 1408, 571, 572), (1437, 1412, 560, 561), (1438, 1410, 549, 550), (1409, 1414, 569, 570), (1411, 1416, 547, 548), (1413, 1418, 558, 559), (1415, 1420, 567, 568), (1417, 1422, 545, 546), (1419, 1424, 556, 557), (1421, 1426, 565, 566), (1425, 1428, 554, 555), (1423, 1439, 575, 544), (1439, 1430, 574, 575), (1427, 1432, 563, 564), (1429, 1434, 552, 553), (1431, 1436, 572, 573), (1433, 1437, 561, 562), (1435, 1438, 550, 551), (1504, 1505, 639, 608), (1442, 1443, 594, 595), (1444, 1445, 583, 584), (1446, 1447, 603, 604), (1448, 1449, 592, 593), (1450, 1451, 581, 582), (1452, 1453, 601, 602), (1454, 1455, 579, 580), (1456, 1457, 590, 591), (1458, 1459, 599, 600), (1460, 1461, 577, 578), (1462, 1463, 588, 589), (1464, 1465, 597, 598), (1466, 1467, 586, 587), (1468, 1440, 606, 607), (1469, 1442, 595, 596), (1470, 1444, 584, 585), (1441, 1446, 604, 605), (1443, 1448, 593, 594), (1445, 1450, 582, 583), (1447, 1452, 602, 603), (1451, 1454, 580, 581), (1449, 1456, 591, 592), (1453, 1458, 600, 601), (1455, 1460, 578, 579), (1457, 1462, 589, 590), (1459, 1464, 598, 599), (1461, 1471, 576, 577), (1463, 1466, 587, 588), (1471, 1468, 607, 576), (1465, 1469, 596, 597), (1467, 1470, 585, 586), (631, 630, 662, 663), (1506, 1507, 628, 629), (1508, 1509, 617, 618), (1510, 1511, 637, 638), (1512, 1513, 626, 627), (1514, 1515, 615, 616), (1516, 1517, 635, 636), (1518, 1519, 624, 625), (1520, 1521, 613, 614), (1522, 1523, 633, 634), (1524, 1525, 611, 612), (1526, 1527, 622, 623), (1528, 1529, 631, 632), (1530, 1531, 609, 610), (1532, 1533, 620, 621), (1534, 1506, 629, 630), (1535, 1508, 618, 619), (1505, 1510, 638, 639), (1507, 1512, 627, 628), (1509, 1514, 616, 617), (1511, 1516, 636, 637), (1513, 1518, 625, 626), (1515, 1520, 614, 615), (1517, 1522, 634, 635), (1521, 1524, 612, 613), (1519, 1526, 623, 624), (1523, 1528, 632, 633), (1525, 1530, 610, 611), (1527, 1532, 621, 622), (1529, 1534, 630, 631), (1531, 1504, 608, 609), (1533, 1535, 619, 620), (665, 664, 696, 697), (609, 608, 640, 641), (620, 619, 651, 652), (608, 639, 671, 640), (629, 628, 660, 661), (618, 617, 649, 650), (638, 637, 669, 670), (627, 626, 658, 659), (616, 615, 647, 648), (636, 635, 667, 668), (625, 624, 656, 657), (614, 613, 645, 646), (634, 633, 665, 666), (612, 611, 643, 644), (623, 622, 654, 655), (632, 631, 663, 664), (610, 609, 641, 642), (621, 620, 652, 653), (630, 629, 661, 662), (619, 618, 650, 651), (639, 638, 670, 671), (628, 627, 659, 660), (617, 616, 648, 649), (637, 636, 668, 669), (626, 625, 657, 658), (615, 614, 646, 647), (635, 634, 666, 667), (613, 612, 644, 645), (624, 623, 655, 656), (633, 632, 664, 665), (611, 610, 642, 643), (622, 621, 653, 654), (1583, 1568, 730, 731), (643, 642, 674, 675), (654, 653, 685, 686), (663, 662, 694, 695), (641, 640, 672, 673), (652, 651, 683, 684), (640, 671, 703, 672), (661, 660, 692, 693), (650, 649, 681, 682), (670, 669, 701, 702), (659, 658, 690, 691), (648, 647, 679, 680), (668, 667, 699, 700), (657, 656, 688, 689), (646, 645, 677, 678), (666, 665, 697, 698), (644, 643, 675, 676), (655, 654, 686, 687), (664, 663, 695, 696), (642, 641, 673, 674), (653, 652, 684, 685), (662, 661, 693, 694), (651, 650, 682, 683), (671, 670, 702, 703), (660, 659, 691, 692), (649, 648, 680, 681), (669, 668, 700, 701), (658, 657, 689, 690), (647, 646, 678, 679), (667, 666, 698, 699), (645, 644, 676, 677), (656, 655, 687, 688), (733, 732, 764, 765), (1584, 1569, 708, 709), (1585, 1570, 719, 720), (1586, 1571, 728, 729), (1587, 1572, 706, 707), (1588, 1573, 717, 718), (1589, 1574, 726, 727), (1590, 1575, 704, 705), (1591, 1576, 715, 716), (1575, 1577, 735, 704), (1592, 1578, 724, 725), (1593, 1579, 713, 714), (1594, 1580, 733, 734), (1595, 1581, 722, 723), (1596, 1582, 711, 712), (1597, 1583, 731, 732), (1598, 1585, 720, 721), (1599, 1584, 709, 710), (1568, 1586, 729, 730), (1569, 1587, 707, 708), (1570, 1588, 718, 719), (1571, 1589, 727, 728), (1572, 1590, 705, 706), (1573, 1591, 716, 717), (1574, 1592, 725, 726), (1576, 1593, 714, 715), (1577, 1594, 734, 735), (1578, 1595, 723, 724), (1579, 1596, 712, 713), (1580, 1597, 732, 733), (1581, 1598, 721, 722), (1582, 1599, 710, 711), (1647, 1632, 798, 799), (722, 721, 753, 754), (711, 710, 742, 743), (731, 730, 762, 763), (709, 708, 740, 741), (720, 719, 751, 752), (729, 728, 760, 761), (707, 706, 738, 739), (718, 717, 749, 750), (727, 726, 758, 759), (705, 704, 736, 737), (716, 715, 747, 748), (704, 735, 767, 736), (725, 724, 756, 757), (714, 713, 745, 746), (734, 733, 765, 766), (723, 722, 754, 755), (712, 711, 743, 744), (732, 731, 763, 764), (721, 720, 752, 753), (710, 709, 741, 742), (730, 729, 761, 762), (708, 707, 739, 740), (719, 718, 750, 751), (728, 727, 759, 760), (706, 705, 737, 738), (717, 716, 748, 749), (726, 725, 757, 758), (715, 714, 746, 747), (735, 734, 766, 767), (724, 723, 755, 756), (713, 712, 744, 745), (769, 768, 799, 798, 797, 796, 795, 794, 793, 792, 791, 790, 789, 788, 787, 786, 785, 784, 783, 782, 781, 780, 779, 778, 777, 776, 775, 774, 773, 772, 771, 770), (1648, 1633, 787, 788), (1649, 1634, 776, 777), (1650, 1635, 796, 797), (1651, 1636, 785, 786), (1652, 1637, 774, 775), (1653, 1638, 794, 795), (1654, 1639, 772, 773), (1655, 1640, 783, 784), (1656, 1641, 792, 793), (1657, 1642, 770, 771), (1658, 1643, 781, 782), (1659, 1644, 790, 791), (1660, 1645, 768, 769), (1661, 1646, 779, 780), (1645, 1647, 799, 768), (1662, 1648, 788, 789), (1663, 1649, 777, 778), (1632, 1650, 797, 798), (1633, 1651, 786, 787), (1634, 1652, 775, 776), (1635, 1653, 795, 796), (1636, 1655, 784, 785), (1637, 1654, 773, 774), (1638, 1656, 793, 794), (1639, 1657, 771, 772), (1640, 1658, 782, 783), (1641, 1659, 791, 792), (1642, 1660, 769, 770), (1643, 1661, 780, 781), (1644, 1662, 789, 790), (1646, 1663, 778, 779), (119, 118, 801, 800), (97, 96, 803, 802), (108, 107, 805, 804), (96, 127, 806, 803), (117, 116, 808, 807), (106, 105, 810, 809), (126, 125, 812, 811), (115, 114, 814, 813), (104, 103, 816, 815), (124, 123, 818, 817), (113, 112, 820, 819), (102, 101, 822, 821), (122, 121, 824, 823), (100, 99, 826, 825), (111, 110, 828, 827), (120, 119, 800, 829), (98, 97, 802, 830), (109, 108, 804, 831), (118, 117, 807, 801), (107, 106, 809, 805), (127, 126, 811, 806), (116, 115, 813, 808), (105, 104, 815, 810), (125, 124, 817, 812), (114, 113, 819, 814), (103, 102, 821, 816), (123, 122, 823, 818), (101, 100, 825, 822), (112, 111, 827, 820), (121, 120, 829, 824), (99, 98, 830, 826), (110, 109, 831, 828), (1120, 1137, 833, 832), (1121, 1138, 835, 834), (1122, 1139, 837, 836), (1123, 1140, 839, 838), (1124, 1141, 841, 840), (1125, 1142, 843, 842), (1126, 1143, 845, 844), (1127, 1144, 847, 846), (1128, 1145, 849, 848), (1129, 1146, 851, 850), (1130, 1147, 853, 852), (1131, 1148, 855, 854), (1132, 1149, 857, 856), (1133, 1150, 859, 858), (1134, 1120, 832, 860), (1135, 1151, 862, 861), (1136, 1121, 834, 863), (1151, 1122, 836, 862), (1137, 1123, 838, 833), (1138, 1124, 840, 835), (1139, 1125, 842, 837), (1140, 1126, 844, 839), (1141, 1127, 846, 841), (1142, 1128, 848, 843), (1143, 1130, 852, 845), (1144, 1129, 850, 847), (1145, 1131, 854, 849), (1146, 1132, 856, 851), (1147, 1133, 858, 853), (1148, 1134, 860, 855), (1149, 1135, 861, 857), (1150, 1136, 863, 859), (278, 277, 881, 864), (267, 266, 882, 865), (287, 286, 883, 866), (276, 275, 884, 867), (265, 264, 885, 868), (285, 284, 886, 869), (274, 273, 887, 870), (263, 262, 888, 871), (283, 282, 889, 872), (261, 260, 890, 873), (272, 271, 891, 874), (281, 280, 892, 875), (259, 258, 893, 876), (270, 269, 894, 877), (279, 278, 864, 878), (257, 256, 895, 879), (268, 267, 865, 880), (256, 287, 866, 895), (277, 276, 867, 881), (266, 265, 868, 882), (286, 285, 869, 883), (275, 274, 870, 884), (264, 263, 871, 885), (284, 283, 872, 886), (273, 272, 874, 887), (262, 261, 873, 888), (282, 281, 875, 889), (260, 259, 876, 890), (271, 270, 877, 891), (280, 279, 878, 892), (258, 257, 879, 893), (269, 268, 880, 894), (928, 945, 897, 896), (929, 946, 899, 898), (930, 947, 901, 900), (931, 948, 903, 902), (932, 949, 905, 904), (933, 950, 907, 906), (934, 951, 909, 908), (935, 952, 911, 910), (936, 953, 913, 912), (952, 954, 914, 911), (937, 955, 916, 915), (938, 956, 918, 917), (939, 957, 920, 919), (940, 958, 922, 921), (941, 959, 924, 923), (942, 928, 896, 925), (943, 930, 900, 926), (944, 929, 898, 927), (945, 931, 902, 897), (946, 932, 904, 899), (947, 933, 906, 901), (948, 934, 908, 903), (949, 935, 910, 905), (950, 936, 912, 907), (951, 937, 915, 909), (953, 938, 917, 913), (954, 939, 919, 914), (955, 940, 921, 916), (956, 941, 923, 918), (957, 942, 925, 920), (958, 943, 926, 922), (959, 944, 927, 924), (187, 186, 945, 928), (165, 164, 946, 929), (176, 175, 947, 930), (185, 184, 948, 931), (163, 162, 949, 932), (174, 173, 950, 933), (183, 182, 951, 934), (161, 160, 952, 935), (172, 171, 953, 936), (160, 191, 954, 952), (181, 180, 955, 937), (170, 169, 956, 938), (190, 189, 957, 939), (179, 178, 958, 940), (168, 167, 959, 941), (188, 187, 928, 942), (177, 176, 930, 943), (166, 165, 929, 944), (186, 185, 931, 945), (164, 163, 932, 946), (175, 174, 933, 947), (184, 183, 934, 948), (162, 161, 935, 949), (173, 172, 936, 950), (182, 181, 937, 951), (171, 170, 938, 953), (191, 190, 939, 954), (180, 179, 940, 955), (169, 168, 941, 956), (189, 188, 942, 957), (178, 177, 943, 958), (167, 166, 944, 959), (153, 152, 961, 960), (131, 130, 963, 962), (142, 141, 965, 964), (151, 150, 967, 966), (129, 128, 969, 968), (140, 139, 971, 970), (128, 159, 972, 969), (149, 148, 974, 973), (138, 137, 976, 975), (158, 157, 978, 977), (147, 146, 980, 979), (136, 135, 982, 981), (156, 155, 984, 983), (145, 144, 986, 985), (134, 133, 988, 987), (154, 153, 960, 989), (132, 131, 962, 990), (143, 142, 964, 991), (152, 151, 966, 961), (130, 129, 968, 963), (141, 140, 970, 965), (150, 149, 973, 967), (139, 138, 975, 971), (159, 158, 977, 972), (148, 147, 979, 974), (137, 136, 981, 976), (157, 156, 983, 978), (146, 145, 985, 980), (135, 134, 987, 982), (155, 154, 989, 984), (133, 132, 990, 988), (144, 143, 991, 986), (64, 95, 993, 992), (85, 84, 995, 994), (74, 73, 997, 996), (94, 93, 999, 998), (83, 82, 1001, 1000), (72, 71, 1003, 1002), (92, 91, 1005, 1004), (81, 80, 1007, 1006), (70, 69, 1009, 1008), (90, 89, 1011, 1010), (68, 67, 1013, 1012), (79, 78, 1015, 1014), (88, 87, 1017, 1016), (66, 65, 1019, 1018), (77, 76, 1021, 1020), (86, 85, 994, 1022), (75, 74, 996, 1023), (95, 94, 998, 993), (84, 83, 1000, 995), (73, 72, 1002, 997), (93, 92, 1004, 999), (82, 81, 1006, 1001), (71, 70, 1008, 1003), (91, 90, 1010, 1005), (69, 68, 1012, 1009), (80, 79, 1014, 1007), (89, 88, 1016, 1011), (67, 66, 1018, 1013), (78, 77, 1020, 1015), (87, 86, 1022, 1017), (65, 64, 992, 1019), (76, 75, 1023, 1021), (800, 801, 1024, 1039), (802, 803, 1025, 1040), (804, 805, 1026, 1041), (803, 806, 1027, 1025), (807, 808, 1028, 1042), (809, 810, 1029, 1043), (811, 812, 1030, 1044), (813, 814, 1031, 1045), (815, 816, 1032, 1046), (817, 818, 1033, 1047), (819, 820, 1034, 1048), (821, 822, 1035, 1049), (823, 824, 1036, 1050), (825, 826, 1037, 1051), (827, 828, 1038, 1052), (829, 800, 1039, 1053), (830, 802, 1040, 1054), (831, 804, 1041, 1055), (801, 807, 1042, 1024), (805, 809, 1043, 1026), (806, 811, 1044, 1027), (808, 813, 1045, 1028), (810, 815, 1046, 1029), (812, 817, 1047, 1030), (814, 819, 1048, 1031), (816, 821, 1049, 1032), (818, 823, 1050, 1033), (822, 825, 1051, 1035), (820, 827, 1052, 1034), (824, 829, 1053, 1036), (826, 830, 1054, 1037), (828, 831, 1055, 1038), (1119, 1056, 1057, 1088), (1088, 1057, 1058, 1089), (1089, 1058, 1059, 1090), (1090, 1059, 1060, 1091), (1091, 1060, 1061, 1092), (1092, 1061, 1062, 1093), (1093, 1062, 1063, 1094), (1094, 1063, 1064, 1095), (1095, 1064, 1065, 1096), (1096, 1065, 1066, 1097), (1097, 1066, 1067, 1098), (1098, 1067, 1068, 1099), (1099, 1068, 1069, 1100), (1100, 1069, 1070, 1101), (1101, 1070, 1071, 1102), (1102, 1071, 1072, 1103), (1103, 1072, 1073, 1104), (1104, 1073, 1074, 1105), (1105, 1074, 1075, 1106), (1106, 1075, 1076, 1107), (1107, 1076, 1077, 1108), (1108, 1077, 1078, 1109), (1109, 1078, 1079, 1110), (1110, 1079, 1080, 1111), (1111, 1080, 1081, 1112), (1112, 1081, 1082, 1113), (1113, 1082, 1083, 1114), (1114, 1083, 1084, 1115), (1115, 1084, 1085, 1116), (1116, 1085, 1086, 1117), (1118, 1087, 1056, 1119), (1117, 1086, 1087, 1118), (0, 1119, 1088, 2), (2, 1088, 1089, 4), (4, 1089, 1090, 6), (6, 1090, 1091, 8), (8, 1091, 1092, 10), (10, 1092, 1093, 12), (12, 1093, 1094, 14), (14, 1094, 1095, 16), (16, 1095, 1096, 18), (18, 1096, 1097, 20), (20, 1097, 1098, 22), (22, 1098, 1099, 24), (24, 1099, 1100, 26), (26, 1100, 1101, 28), (28, 1101, 1102, 30), (30, 1102, 1103, 32), (32, 1103, 1104, 34), (34, 1104, 1105, 36), (36, 1105, 1106, 38), (38, 1106, 1107, 40), (40, 1107, 1108, 42), (42, 1108, 1109, 44), (44, 1109, 1110, 46), (46, 1110, 1111, 48), (48, 1111, 1112, 50), (50, 1112, 1113, 52), (52, 1113, 1114, 54), (54, 1114, 1115, 56), (56, 1115, 1116, 58), (58, 1116, 1117, 60), (62, 1118, 1119, 0), (60, 1117, 1118, 62), (864, 881, 1137, 1120), (865, 882, 1138, 1121), (866, 883, 1139, 1122), (867, 884, 1140, 1123), (868, 885, 1141, 1124), (869, 886, 1142, 1125), (870, 887, 1143, 1126), (871, 888, 1144, 1127), (872, 889, 1145, 1128), (873, 890, 1146, 1129), (874, 891, 1147, 1130), (875, 892, 1148, 1131), (876, 893, 1149, 1132), (877, 894, 1150, 1133), (878, 864, 1120, 1134), (879, 895, 1151, 1135), (880, 865, 1121, 1136), (895, 866, 1122, 1151), (881, 867, 1123, 1137), (882, 868, 1124, 1138), (883, 869, 1125, 1139), (884, 870, 1126, 1140), (885, 871, 1127, 1141), (886, 872, 1128, 1142), (887, 874, 1130, 1143), (888, 873, 1129, 1144), (889, 875, 1131, 1145), (890, 876, 1132, 1146), (891, 877, 1133, 1147), (892, 878, 1134, 1148), (893, 879, 1135, 1149), (894, 880, 1136, 1150), (312, 311, 1153, 1152), (290, 289, 1155, 1154), (301, 300, 1157, 1156), (310, 309, 1159, 1158), (299, 298, 1161, 1160), (319, 318, 1163, 1162), (308, 307, 1165, 1164), (297, 296, 1167, 1166), (317, 316, 1169, 1168), (306, 305, 1171, 1170), (295, 294, 1173, 1172), (315, 314, 1175, 1174), (293, 292, 1177, 1176), (304, 303, 1179, 1178), (313, 312, 1152, 1180), (291, 290, 1154, 1181), (302, 301, 1156, 1182), (311, 310, 1158, 1153), (289, 288, 1183, 1155), (300, 299, 1160, 1157), (288, 319, 1162, 1183), (309, 308, 1164, 1159), (298, 297, 1166, 1161), (318, 317, 1168, 1163), (307, 306, 1170, 1165), (296, 295, 1172, 1167), (316, 315, 1174, 1169), (305, 304, 1178, 1171), (294, 293, 1176, 1173), (314, 313, 1180, 1175), (292, 291, 1181, 1177), (303, 302, 1182, 1179), (346, 345, 1185, 1184), (324, 323, 1187, 1186), (335, 334, 1189, 1188), (344, 343, 1191, 1190), (322, 321, 1193, 1192), (333, 332, 1195, 1194), (342, 341, 1197, 1196), (331, 330, 1199, 1198), (351, 350, 1201, 1200), (340, 339, 1203, 1202), (329, 328, 1205, 1204), (349, 348, 1207, 1206), (338, 337, 1209, 1208), (327, 326, 1211, 1210), (347, 346, 1184, 1212), (325, 324, 1186, 1213), (336, 335, 1188, 1214), (345, 344, 1190, 1185), (323, 322, 1192, 1187), (334, 333, 1194, 1189), (343, 342, 1196, 1191), (321, 320, 1215, 1193), (332, 331, 1198, 1195), (320, 351, 1200, 1215), (341, 340, 1202, 1197), (330, 329, 1204, 1199), (350, 349, 1206, 1201), (339, 338, 1208, 1203), (328, 327, 1210, 1205), (348, 347, 1212, 1207), (337, 336, 1214, 1209), (326, 325, 1213, 1211), (380, 379, 1217, 1216), (369, 368, 1219, 1218), (358, 357, 1221, 1220), (378, 377, 1223, 1222), (356, 355, 1225, 1224), (367, 366, 1227, 1226), (376, 375, 1229, 1228), (354, 353, 1231, 1230), (365, 364, 1233, 1232), (374, 373, 1235, 1234), (363, 362, 1237, 1236), (383, 382, 1239, 1238), (372, 371, 1241, 1240), (361, 360, 1243, 1242), (381, 380, 1216, 1244), (370, 369, 1218, 1245), (359, 358, 1220, 1246), (379, 378, 1222, 1217), (357, 356, 1224, 1221), (368, 367, 1226, 1219), (377, 376, 1228, 1223), (355, 354, 1230, 1225), (366, 365, 1232, 1227), (375, 374, 1234, 1229), (353, 352, 1247, 1231), (364, 363, 1236, 1233), (352, 383, 1238, 1247), (373, 372, 1240, 1235), (362, 361, 1242, 1237), (382, 381, 1244, 1239), (371, 370, 1245, 1241), (360, 359, 1246, 1243), (414, 413, 1249, 1248), (403, 402, 1251, 1250), (392, 391, 1253, 1252), (412, 411, 1255, 1254), (401, 400, 1257, 1256), (390, 389, 1259, 1258), (410, 409, 1261, 1260), (388, 387, 1263, 1262), (399, 398, 1265, 1264), (408, 407, 1267, 1266), (386, 385, 1269, 1268), (397, 396, 1271, 1270), (406, 405, 1273, 1272), (395, 394, 1275, 1274), (415, 414, 1248, 1276), (404, 403, 1250, 1277), (393, 392, 1252, 1278), (413, 412, 1254, 1249), (402, 401, 1256, 1251), (391, 390, 1258, 1253), (411, 410, 1260, 1255), (389, 388, 1262, 1259), (400, 399, 1264, 1257), (409, 408, 1266, 1261), (387, 386, 1268, 1263), (398, 397, 1270, 1265), (407, 406, 1272, 1267), (385, 384, 1279, 1269), (396, 395, 1274, 1271), (384, 415, 1276, 1279), (405, 404, 1277, 1273), (394, 393, 1278, 1275), (416, 447, 1281, 1280), (437, 436, 1283, 1282), (426, 425, 1285, 1284), (446, 445, 1287, 1286), (435, 434, 1289, 1288), (424, 423, 1291, 1290), (444, 443, 1293, 1292), (433, 432, 1295, 1294), (422, 421, 1297, 1296), (442, 441, 1299, 1298), (420, 419, 1301, 1300), (431, 430, 1303, 1302), (440, 439, 1305, 1304), (418, 417, 1307, 1306), (429, 428, 1309, 1308), (438, 437, 1282, 1310), (427, 426, 1284, 1311), (447, 446, 1286, 1281), (436, 435, 1288, 1283), (425, 424, 1290, 1285), (445, 444, 1292, 1287), (434, 433, 1294, 1289), (423, 422, 1296, 1291), (443, 442, 1298, 1293), (421, 420, 1300, 1297), (432, 431, 1302, 1295), (441, 440, 1304, 1299), (419, 418, 1306, 1301), (430, 429, 1308, 1303), (439, 438, 1310, 1305), (417, 416, 1280, 1307), (428, 427, 1311, 1309), (471, 470, 1313, 1312), (449, 448, 1315, 1314), (460, 459, 1317, 1316), (448, 479, 1318, 1315), (469, 468, 1320, 1319), (458, 457, 1322, 1321), (478, 477, 1324, 1323), (467, 466, 1326, 1325), (456, 455, 1328, 1327), (476, 475, 1330, 1329), (465, 464, 1332, 1331), (454, 453, 1334, 1333), (474, 473, 1336, 1335), (452, 451, 1338, 1337), (463, 462, 1340, 1339), (472, 471, 1312, 1341), (450, 449, 1314, 1342), (461, 460, 1316, 1343), (470, 469, 1319, 1313), (459, 458, 1321, 1317), (479, 478, 1323, 1318), (468, 467, 1325, 1320), (457, 456, 1327, 1322), (477, 476, 1329, 1324), (466, 465, 1331, 1326), (455, 454, 1333, 1328), (475, 474, 1335, 1330), (453, 452, 1337, 1334), (464, 463, 1339, 1332), (473, 472, 1341, 1336), (451, 450, 1342, 1338), (462, 461, 1343, 1340), (1728, 1745, 1345, 1344), (1729, 1746, 1347, 1346), (1730, 1747, 1349, 1348), (1731, 1748, 1351, 1350), (1732, 1749, 1353, 1352), (1733, 1750, 1355, 1354), (1749, 1751, 1356, 1353), (1734, 1752, 1358, 1357), (1735, 1753, 1360, 1359), (1736, 1754, 1362, 1361), (1737, 1755, 1364, 1363), (1738, 1756, 1366, 1365), (1739, 1757, 1368, 1367), (1740, 1758, 1370, 1369), (1741, 1759, 1372, 1371), (1742, 1728, 1344, 1373), (1743, 1729, 1346, 1374), (1744, 1730, 1348, 1375), (1745, 1731, 1350, 1345), (1746, 1732, 1352, 1347), (1747, 1733, 1354, 1349), (1748, 1734, 1357, 1351), (1750, 1735, 1359, 1355), (1751, 1736, 1361, 1356), (1752, 1737, 1363, 1358), (1753, 1738, 1365, 1360), (1754, 1739, 1367, 1362), (1755, 1740, 1369, 1364), (1756, 1741, 1371, 1366), (1757, 1742, 1373, 1368), (1759, 1743, 1374, 1372), (1758, 1744, 1375, 1370), (505, 504, 1393, 1376), (483, 482, 1394, 1377), (494, 493, 1395, 1378), (503, 502, 1396, 1379), (481, 480, 1397, 1380), (492, 491, 1398, 1381), (480, 511, 1399, 1397), (501, 500, 1400, 1382), (490, 489, 1401, 1383), (510, 509, 1402, 1384), (499, 498, 1403, 1385), (488, 487, 1404, 1386), (508, 507, 1405, 1387), (497, 496, 1406, 1388), (486, 485, 1407, 1389), (506, 505, 1376, 1390), (484, 483, 1377, 1391), (495, 494, 1378, 1392), (504, 503, 1379, 1393), (482, 481, 1380, 1394), (493, 492, 1381, 1395), (502, 501, 1382, 1396), (491, 490, 1383, 1398), (511, 510, 1384, 1399), (500, 499, 1385, 1400), (489, 488, 1386, 1401), (509, 508, 1387, 1402), (498, 497, 1388, 1403), (487, 486, 1389, 1404), (507, 506, 1390, 1405), (485, 484, 1391, 1407), (496, 495, 1392, 1406), (539, 538, 1409, 1408), (517, 516, 1411, 1410), (528, 527, 1413, 1412), (537, 536, 1415, 1414), (515, 514, 1417, 1416), (526, 525, 1419, 1418), (535, 534, 1421, 1420), (513, 512, 1423, 1422), (524, 523, 1425, 1424), (533, 532, 1427, 1426), (522, 521, 1429, 1428), (542, 541, 1431, 1430), (531, 530, 1433, 1432), (520, 519, 1435, 1434), (540, 539, 1408, 1436), (529, 528, 1412, 1437), (518, 517, 1410, 1438), (538, 537, 1414, 1409), (516, 515, 1416, 1411), (527, 526, 1418, 1413), (536, 535, 1420, 1415), (514, 513, 1422, 1417), (525, 524, 1424, 1419), (534, 533, 1426, 1421), (523, 522, 1428, 1425), (512, 543, 1439, 1423), (543, 542, 1430, 1439), (532, 531, 1432, 1427), (521, 520, 1434, 1429), (541, 540, 1436, 1431), (530, 529, 1437, 1433), (519, 518, 1438, 1435), (1696, 1713, 1441, 1440), (1697, 1714, 1443, 1442), (1698, 1715, 1445, 1444), (1699, 1716, 1447, 1446), (1700, 1717, 1449, 1448), (1701, 1718, 1451, 1450), (1702, 1719, 1453, 1452), (1703, 1720, 1455, 1454), (1704, 1721, 1457, 1456), (1705, 1722, 1459, 1458), (1706, 1723, 1461, 1460), (1707, 1724, 1463, 1462), (1708, 1725, 1465, 1464), (1709, 1726, 1467, 1466), (1710, 1696, 1440, 1468), (1711, 1697, 1442, 1469), (1712, 1698, 1444, 1470), (1713, 1699, 1446, 1441), (1714, 1700, 1448, 1443), (1715, 1701, 1450, 1445), (1716, 1702, 1452, 1447), (1718, 1703, 1454, 1451), (1717, 1704, 1456, 1449), (1719, 1705, 1458, 1453), (1720, 1706, 1460, 1455), (1721, 1707, 1462, 1457), (1722, 1708, 1464, 1459), (1723, 1727, 1471, 1461), (1724, 1709, 1466, 1463), (1727, 1710, 1468, 1471), (1725, 1711, 1469, 1465), (1726, 1712, 1470, 1467), (1451, 1454, 1486, 1483), (1460, 1461, 1493, 1492), (1465, 1469, 1501, 1497), (1445, 1450, 1482, 1477), (1456, 1457, 1489, 1488), (1463, 1466, 1498, 1495), (1441, 1446, 1478, 1473), (1452, 1453, 1485, 1484), (1459, 1464, 1496, 1491), (1448, 1449, 1481, 1480), (1469, 1442, 1474, 1501), (1455, 1460, 1492, 1487), (1444, 1445, 1477, 1476), (1466, 1467, 1499, 1498), (1449, 1456, 1488, 1481), (1440, 1441, 1473, 1472), (1462, 1463, 1495, 1494), (1467, 1470, 1502, 1499), (1447, 1452, 1484, 1479), (1458, 1459, 1491, 1490), (1471, 1468, 1500, 1503), (1443, 1448, 1480, 1475), (1454, 1455, 1487, 1486), (1461, 1471, 1503, 1493), (1470, 1444, 1476, 1502), (1450, 1451, 1483, 1482), (1457, 1462, 1494, 1489), (1446, 1447, 1479, 1478), (1468, 1440, 1472, 1500), (1453, 1458, 1490, 1485), (1442, 1443, 1475, 1474), (1464, 1465, 1497, 1496), (1664, 1681, 1505, 1504), (1665, 1682, 1507, 1506), (1666, 1683, 1509, 1508), (1667, 1684, 1511, 1510), (1668, 1685, 1513, 1512), (1669, 1686, 1515, 1514), (1670, 1687, 1517, 1516), (1671, 1688, 1519, 1518), (1672, 1689, 1521, 1520), (1673, 1690, 1523, 1522), (1674, 1691, 1525, 1524), (1675, 1692, 1527, 1526), (1676, 1693, 1529, 1528), (1677, 1694, 1531, 1530), (1678, 1695, 1533, 1532), (1679, 1665, 1506, 1534), (1680, 1666, 1508, 1535), (1681, 1667, 1510, 1505), (1682, 1668, 1512, 1507), (1683, 1669, 1514, 1509), (1684, 1670, 1516, 1511), (1685, 1671, 1518, 1513), (1686, 1672, 1520, 1515), (1687, 1673, 1522, 1517), (1689, 1674, 1524, 1521), (1688, 1675, 1526, 1519), (1690, 1676, 1528, 1523), (1691, 1677, 1530, 1525), (1692, 1678, 1532, 1527), (1693, 1679, 1534, 1529), (1694, 1664, 1504, 1531), (1695, 1680, 1535, 1533), (699, 698, 1537, 1536), (677, 676, 1539, 1538), (688, 687, 1541, 1540), (697, 696, 1543, 1542), (675, 674, 1545, 1544), (686, 685, 1547, 1546), (695, 694, 1549, 1548), (673, 672, 1551, 1550), (684, 683, 1553, 1552), (672, 703, 1554, 1551), (693, 692, 1556, 1555), (682, 681, 1558, 1557), (702, 701, 1560, 1559), (691, 690, 1562, 1561), (680, 679, 1564, 1563), (700, 699, 1536, 1565), (689, 688, 1540, 1566), (678, 677, 1538, 1567), (698, 697, 1542, 1537), (676, 675, 1544, 1539), (687, 686, 1546, 1541), (696, 695, 1548, 1543), (674, 673, 1550, 1545), (685, 684, 1552, 1547), (694, 693, 1555, 1549), (683, 682, 1557, 1553), (703, 702, 1559, 1554), (692, 691, 1561, 1556), (681, 680, 1563, 1558), (701, 700, 1565, 1560), (690, 689, 1566, 1562), (679, 678, 1567, 1564), (1536, 1537, 1568, 1583), (1538, 1539, 1569, 1584), (1540, 1541, 1570, 1585), (1542, 1543, 1571, 1586), (1544, 1545, 1572, 1587), (1546, 1547, 1573, 1588), (1548, 1549, 1574, 1589), (1550, 1551, 1575, 1590), (1552, 1553, 1576, 1591), (1551, 1554, 1577, 1575), (1555, 1556, 1578, 1592), (1557, 1558, 1579, 1593), (1559, 1560, 1580, 1594), (1561, 1562, 1581, 1595), (1563, 1564, 1582, 1596), (1565, 1536, 1583, 1597), (1566, 1540, 1585, 1598), (1567, 1538, 1584, 1599), (1537, 1542, 1586, 1568), (1539, 1544, 1587, 1569), (1541, 1546, 1588, 1570), (1543, 1548, 1589, 1571), (1545, 1550, 1590, 1572), (1547, 1552, 1591, 1573), (1549, 1555, 1592, 1574), (1553, 1557, 1593, 1576), (1554, 1559, 1594, 1577), (1556, 1561, 1595, 1578), (1558, 1563, 1596, 1579), (1560, 1565, 1597, 1580), (1562, 1566, 1598, 1581), (1564, 1567, 1599, 1582), (767, 766, 1601, 1600), (756, 755, 1603, 1602), (745, 744, 1605, 1604), (765, 764, 1607, 1606), (754, 753, 1609, 1608), (743, 742, 1611, 1610), (763, 762, 1613, 1612), (741, 740, 1615, 1614), (752, 751, 1617, 1616), (761, 760, 1619, 1618), (739, 738, 1621, 1620), (750, 749, 1623, 1622), (759, 758, 1625, 1624), (737, 736, 1627, 1626), (748, 747, 1629, 1628), (736, 767, 1600, 1627), (757, 756, 1602, 1630), (746, 745, 1604, 1631), (766, 765, 1606, 1601), (755, 754, 1608, 1603), (744, 743, 1610, 1605), (764, 763, 1612, 1607), (753, 752, 1616, 1609), (742, 741, 1614, 1611), (762, 761, 1618, 1613), (740, 739, 1620, 1615), (751, 750, 1622, 1617), (760, 759, 1624, 1619), (738, 737, 1626, 1621), (749, 748, 1628, 1623), (758, 757, 1630, 1625), (747, 746, 1631, 1629), (1600, 1601, 1632, 1647), (1602, 1603, 1633, 1648), (1604, 1605, 1634, 1649), (1606, 1607, 1635, 1650), (1608, 1609, 1636, 1651), (1610, 1611, 1637, 1652), (1612, 1613, 1638, 1653), (1614, 1615, 1639, 1654), (1616, 1617, 1640, 1655), (1618, 1619, 1641, 1656), (1620, 1621, 1642, 1657), (1622, 1623, 1643, 1658), (1624, 1625, 1644, 1659), (1626, 1627, 1645, 1660), (1628, 1629, 1646, 1661), (1627, 1600, 1647, 1645), (1630, 1602, 1648, 1662), (1631, 1604, 1649, 1663), (1601, 1606, 1650, 1632), (1603, 1608, 1651, 1633), (1605, 1610, 1652, 1634), (1607, 1612, 1653, 1635), (1609, 1616, 1655, 1636), (1611, 1614, 1654, 1637), (1613, 1618, 1656, 1638), (1615, 1620, 1657, 1639), (1617, 1622, 1658, 1640), (1619, 1624, 1659, 1641), (1621, 1626, 1660, 1642), (1623, 1628, 1661, 1643), (1625, 1630, 1662, 1644), (1629, 1631, 1663, 1646), (576, 607, 1681, 1664), (597, 596, 1682, 1665), (586, 585, 1683, 1666), (606, 605, 1684, 1667), (595, 594, 1685, 1668), (584, 583, 1686, 1669), (604, 603, 1687, 1670), (593, 592, 1688, 1671), (582, 581, 1689, 1672), (602, 601, 1690, 1673), (580, 579, 1691, 1674), (591, 590, 1692, 1675), (600, 599, 1693, 1676), (578, 577, 1694, 1677), (589, 588, 1695, 1678), (598, 597, 1665, 1679), (587, 586, 1666, 1680), (607, 606, 1667, 1681), (596, 595, 1668, 1682), (585, 584, 1669, 1683), (605, 604, 1670, 1684), (594, 593, 1671, 1685), (583, 582, 1672, 1686), (603, 602, 1673, 1687), (581, 580, 1674, 1689), (592, 591, 1675, 1688), (601, 600, 1676, 1690), (579, 578, 1677, 1691), (590, 589, 1678, 1692), (599, 598, 1679, 1693), (577, 576, 1664, 1694), (588, 587, 1680, 1695), (574, 573, 1713, 1696), (563, 562, 1714, 1697), (552, 551, 1715, 1698), (572, 571, 1716, 1699), (561, 560, 1717, 1700), (550, 549, 1718, 1701), (570, 569, 1719, 1702), (548, 547, 1720, 1703), (559, 558, 1721, 1704), (568, 567, 1722, 1705), (546, 545, 1723, 1706), (557, 556, 1724, 1707), (566, 565, 1725, 1708), (555, 554, 1726, 1709), (575, 574, 1696, 1710), (564, 563, 1697, 1711), (553, 552, 1698, 1712), (573, 572, 1699, 1713), (562, 561, 1700, 1714), (551, 550, 1701, 1715), (571, 570, 1702, 1716), (549, 548, 1703, 1718), (560, 559, 1704, 1717), (569, 568, 1705, 1719), (547, 546, 1706, 1720), (558, 557, 1707, 1721), (567, 566, 1708, 1722), (545, 544, 1727, 1723), (556, 555, 1709, 1724), (544, 575, 1710, 1727), (565, 564, 1711, 1725), (554, 553, 1712, 1726), (1376, 1393, 1745, 1728), (1377, 1394, 1746, 1729), (1378, 1395, 1747, 1730), (1379, 1396, 1748, 1731), (1380, 1397, 1749, 1732), (1381, 1398, 1750, 1733), (1397, 1399, 1751, 1749), (1382, 1400, 1752, 1734), (1383, 1401, 1753, 1735), (1384, 1402, 1754, 1736), (1385, 1403, 1755, 1737), (1386, 1404, 1756, 1738), (1387, 1405, 1757, 1739), (1388, 1406, 1758, 1740), (1389, 1407, 1759, 1741), (1390, 1376, 1728, 1742), (1391, 1377, 1729, 1743), (1392, 1378, 1730, 1744), (1393, 1379, 1731, 1745), (1394, 1380, 1732, 1746), (1395, 1381, 1733, 1747), (1396, 1382, 1734, 1748), (1398, 1383, 1735, 1750), (1399, 1384, 1736, 1751), (1400, 1385, 1737, 1752), (1401, 1386, 1738, 1753), (1402, 1387, 1739, 1754), (1403, 1388, 1740, 1755), (1404, 1389, 1741, 1756), (1405, 1390, 1742, 1757), (1407, 1391, 1743, 1759), (1406, 1392, 1744, 1758)])
me_cylinder_001.materials.append(mat_material_001)
me_cylinder_001.use_remesh_preserve_volume = False
me_cylinder_001.use_remesh_preserve_attributes = False
me_cylinder_001.use_mirror_vertex_groups = False
me_cylinder_001.update()

# ---- objects
ob_cylinder = bpy.data.objects.new('Cylinder', me_cylinder_001)
ob_lamp = bpy.data.objects.new('Lamp', light_lamp)
ob_camera = bpy.data.objects.new('Camera', cam_camera)

# ---- transforms, parenting, visibility, modifiers, constraints
ob_cylinder.location = (0.0, 0.0, 0.0)
ob_cylinder.scale = (1.0, 1.0, 0.1148)
ob_cylinder.lineart.crease_threshold = 0.0
ob_lamp.location = (4.076, 1.005, 5.904)
ob_lamp.rotation_euler = (0.6503, 0.05522, 1.866)
ob_lamp.lock_rotations_4d = False
ob_lamp.empty_display_type = 'ARROWS'
ob_lamp.color = (0.0, 0.0, 0.0, 0.0)
ob_lamp.lineart.crease_threshold = 0.0
ob_camera.location = (7.481, -6.508, 5.344)
ob_camera.rotation_euler = (1.109, 0.01082, 0.8149)
ob_camera.lock_rotations_4d = False
ob_camera.empty_display_type = 'ARROWS'
ob_camera.color = (0.0, 0.0, 0.0, 0.0)
ob_camera.display_type = 'WIRE'
ob_camera.lineart.crease_threshold = 0.0

# ---- collection membership
col_collection_1.objects.link(ob_cylinder)
col_collection_1.objects.link(ob_lamp)
col_collection_1.objects.link(ob_camera)

# ---- scene / render settings (as saved in the file)
scene.camera = ob_camera
scene.frame_start = 1; scene.frame_end = 250; scene.frame_set(1)
scene.render.engine = 'BLENDER_EEVEE_NEXT'
scene.render.image_settings.compression = 90
scene.render.resolution_percentage = 50
scene.render.dither_intensity = 0.0
scene.cycles.use_denoising = False
scene.cycles.samples = 10
scene.cycles.sampling_pattern = 'TABULATED_SOBOL'
scene.cycles.light_sampling_threshold = 0.0
scene.cycles.use_adaptive_sampling = False
scene.cycles.use_light_tree = False
scene.cycles.blur_glossy = 0.0
scene.cycles.volume_bounces = 1
scene.cycles.pixel_filter_type = 'GAUSSIAN'
scene.cycles.sample_clamp_indirect = 0.0
scene.view_settings.view_transform = 'Standard'
bpy.context.view_layer.update()

